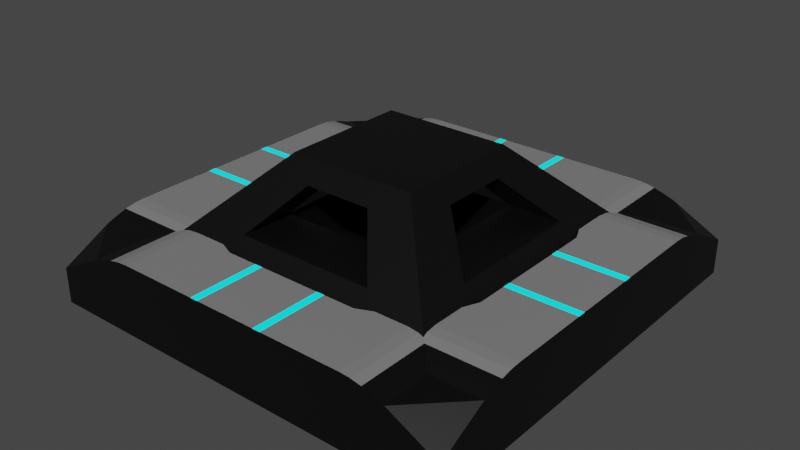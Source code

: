 # Source: playerSpawnNode2.blend  (saved by Blender 2.93.20; exported with 4.5.12 LTS)
import bpy
from mathutils import Matrix  # noqa: F401  (used for matrix-valued properties, if any)

bpy.ops.wm.read_factory_settings(use_empty=True)
scene = bpy.context.scene
scene.name = 'Scene'

# ---- collections
col_collection = bpy.data.collections.new('Collection'); scene.collection.children.link(col_collection)

# ---- materials (node trees are filled in below, after node groups)
mat_pathemissive = bpy.data.materials.new('pathEmissive')
mat_pathemissive.use_transparent_shadow = False
mat_pathemissive.diffuse_color = (0.0, 0.7827, 0.8, 1.0)
mat_pathemissive.roughness = 0.5
mat_black = bpy.data.materials.new('Black')
mat_black.use_transparent_shadow = False
mat_black.diffuse_color = (0.0, 0.0, 0.0, 1.0)
mat_black.roughness = 0.5
mat_pathside = bpy.data.materials.new('pathSide')
mat_pathside.use_transparent_shadow = False
mat_pathside.roughness = 0.5
mat_icbody = bpy.data.materials.new('ICBody')
mat_icbody.use_transparent_shadow = False
mat_copper = bpy.data.materials.new('Copper')
mat_copper.use_transparent_shadow = False

# ---- material node trees
mat_pathemissive.use_nodes = True; mat_pathemissive.node_tree.nodes.clear()
_N = mat_pathemissive.node_tree.nodes; _L = mat_pathemissive.node_tree.links
n0 = _N.new('ShaderNodeBsdfPrincipled'); n0.name = 'Principled BSDF'; n0.location = (10, 300)
n0.distribution = 'GGX'
n0.subsurface_method = 'BURLEY'
n0.inputs[0].default_value = (0.0, 0.6758, 0.7029, 1.0)
n0.inputs[3].default_value = 1.45
n0.inputs[27].default_value = (0.0, 0.7682, 0.7991, 1.0)
n0.inputs[28].default_value = 1.0
n1 = _N.new('ShaderNodeOutputMaterial'); n1.name = 'Material Output'; n1.location = (300, 300)
n2 = _N.new('ShaderNodeNormalMap'); n2.name = 'Normal Map'; n2.location = (-300, -300)
n2.label = 'Normal/Map'
n2.inputs[0].default_value = 0.0
_L.new(n0.outputs[0], n1.inputs[0])
_L.new(n2.outputs[0], n0.inputs[5])
n1.is_active_output = True
mat_black.use_nodes = True; mat_black.node_tree.nodes.clear()
_N = mat_black.node_tree.nodes; _L = mat_black.node_tree.links
n0 = _N.new('ShaderNodeBsdfPrincipled'); n0.name = 'Principled BSDF'; n0.location = (10, 300)
n0.distribution = 'GGX'
n0.subsurface_method = 'BURLEY'
n0.inputs[0].default_value = (0.0, 0.0, 0.0, 1.0)
n0.inputs[3].default_value = 1.45
n0.inputs[27].default_value = (0.0, 0.0, 0.0, 1.0)
n0.inputs[28].default_value = 1.0
n1 = _N.new('ShaderNodeOutputMaterial'); n1.name = 'Material Output'; n1.location = (300, 300)
n2 = _N.new('ShaderNodeNormalMap'); n2.name = 'Normal Map'; n2.location = (-300, -300)
n2.label = 'Normal/Map'
n2.inputs[0].default_value = 0.0
_L.new(n0.outputs[0], n1.inputs[0])
_L.new(n2.outputs[0], n0.inputs[5])
n1.is_active_output = True
mat_pathside.use_nodes = True; mat_pathside.node_tree.nodes.clear()
_N = mat_pathside.node_tree.nodes; _L = mat_pathside.node_tree.links
n0 = _N.new('ShaderNodeBsdfPrincipled'); n0.name = 'Principled BSDF'; n0.location = (10, 300)
n0.distribution = 'GGX'
n0.subsurface_method = 'BURLEY'
n0.inputs[0].default_value = (0.2016, 0.2016, 0.2016, 1.0)
n0.inputs[3].default_value = 1.45
n0.inputs[27].default_value = (0.0, 0.0, 0.0, 1.0)
n0.inputs[28].default_value = 1.0
n1 = _N.new('ShaderNodeOutputMaterial'); n1.name = 'Material Output'; n1.location = (300, 300)
n2 = _N.new('ShaderNodeNormalMap'); n2.name = 'Normal Map'; n2.location = (-300, -300)
n2.label = 'Normal/Map'
n2.inputs[0].default_value = 0.0
_L.new(n0.outputs[0], n1.inputs[0])
_L.new(n2.outputs[0], n0.inputs[5])
n1.is_active_output = True
mat_icbody.use_nodes = True; mat_icbody.node_tree.nodes.clear()
_N = mat_icbody.node_tree.nodes; _L = mat_icbody.node_tree.links
n0 = _N.new('ShaderNodeBsdfPrincipled'); n0.name = 'Principled BSDF'; n0.location = (10, 300)
n0.distribution = 'GGX'
n0.subsurface_method = 'BURLEY'
n0.inputs[0].default_value = (0.0, 0.0, 0.0, 1.0)
n0.inputs[3].default_value = 1.45
n0.inputs[27].default_value = (0.0, 0.0, 0.0, 1.0)
n0.inputs[28].default_value = 1.0
n1 = _N.new('ShaderNodeOutputMaterial'); n1.name = 'Material Output'; n1.location = (300, 300)
_L.new(n0.outputs[0], n1.inputs[0])
n1.is_active_output = True
mat_copper.use_nodes = True; mat_copper.node_tree.nodes.clear()
_N = mat_copper.node_tree.nodes; _L = mat_copper.node_tree.links
n0 = _N.new('ShaderNodeBsdfPrincipled'); n0.name = 'Principled BSDF'; n0.location = (10, 300)
n0.distribution = 'GGX'
n0.subsurface_method = 'BURLEY'
n0.inputs[0].default_value = (0.4793, 0.1714, 0.0331, 1.0)
n0.inputs[3].default_value = 1.45
n0.inputs[27].default_value = (0.0, 0.0, 0.0, 1.0)
n0.inputs[28].default_value = 1.0
n1 = _N.new('ShaderNodeOutputMaterial'); n1.name = 'Material Output'; n1.location = (300, 300)
_L.new(n0.outputs[0], n1.inputs[0])
n1.is_active_output = True

# ---- world
world_world = bpy.data.worlds.new('World'); scene.world = world_world
world_world.use_nodes = True; world_world.node_tree.nodes.clear()
_N = world_world.node_tree.nodes; _L = world_world.node_tree.links
n0 = _N.new('ShaderNodeOutputWorld'); n0.name = 'World Output'; n0.location = (300, 300)
n1 = _N.new('ShaderNodeBackground'); n1.name = 'Background'; n1.location = (10, 300)
n1.inputs[0].default_value = (0.05088, 0.05088, 0.05088, 1.0)
_L.new(n1.outputs[0], n0.inputs[0])
n0.is_active_output = True
world_world.color = (0.05088, 0.05088, 0.05088)
world_world.use_sun_shadow = False
world_world.sun_shadow_jitter_overblur = 0.0

# ---- meshes
me_plane = bpy.data.meshes.new('Plane')
me_plane.from_pydata([(3.0, -3.0, 0.0), (1.0, -3.0, 1.0), (3.0, -1.0, 1.0), (1.0, -2.0, 1.0), (2.0, -1.0, 1.0), (1.0, -2.0, 0.5), (1.0, -1.0, 0.5), (1.7, -1.7, 0.5), (2.0, -1.0, 0.5), (1.0, -3.0, 0.0), (2.0, -3.0, 0.0), (3.0, -2.0, 0.0), (3.0, -1.0, 0.0), (3.0, -3.0, 0.5), (2.3, -3.0, 0.862), (1.7, -3.0, 1.0), (2.0, -3.0, 0.7), (2.15, -3.0, 0.9148), (2.0, -3.0, 0.9596), (1.85, -3.0, 0.9895), (3.0, -1.7, 1.0), (3.0, -2.3, 0.862), (3.0, -2.0, 0.7), (3.0, -1.85, 0.9895), (3.0, -2.0, 0.9596), (3.0, -2.15, 0.9148), (2.3, -2.3, 0.862), (1.7, -1.7, 1.0), (2.15, -2.15, 0.9148), (2.0, -2.0, 0.9596), (1.85, -1.85, 0.9895), (-3.0, -3.0, 0.0), (-1.0, -3.0, 1.0), (-3.0, -1.0, 1.0), (-1.0, -2.0, 1.0), (-2.0, -1.0, 1.0), (-1.0, -2.0, 0.5), (-1.0, -1.0, 0.5), (-1.7, -1.7, 0.5), (-2.0, -1.0, 0.5), (-1.0, -3.0, 0.0), (-2.0, -3.0, 0.0), (-3.0, -2.0, 0.0), (-3.0, -1.0, 0.0), (-3.0, -3.0, 0.5), (-2.3, -3.0, 0.862), (-1.7, -3.0, 1.0), (-2.0, -3.0, 0.7), (-2.15, -3.0, 0.9148), (-2.0, -3.0, 0.9596), (-1.85, -3.0, 0.9895), (-3.0, -1.7, 1.0), (-3.0, -2.3, 0.862), (-3.0, -2.0, 0.7), (-3.0, -1.85, 0.9895), (-3.0, -2.0, 0.9596), (-3.0, -2.15, 0.9148), (-2.3, -2.3, 0.862), (-1.7, -1.7, 1.0), (-2.15, -2.15, 0.9148), (-2.0, -2.0, 0.9596), (-1.85, -1.85, 0.9895), (0.0, -3.0, 1.0), (0.0, -2.0, 1.0), (0.0, -2.0, 0.5), (0.0, -1.0, 0.5), (0.0, -3.0, 0.0), (3.0, 3.0, 0.0), (1.0, 3.0, 1.0), (3.0, 1.0, 1.0), (1.0, 2.0, 1.0), (2.0, 1.0, 1.0), (1.0, 2.0, 0.5), (1.0, 1.0, 0.5), (1.7, 1.7, 0.5), (2.0, 1.0, 0.5), (1.0, 3.0, 0.0), (2.0, 3.0, 0.0), (3.0, 2.0, 0.0), (3.0, 1.0, 0.0), (3.0, 3.0, 0.5), (2.3, 3.0, 0.862), (1.7, 3.0, 1.0), (2.0, 3.0, 0.7), (2.15, 3.0, 0.9148), (2.0, 3.0, 0.9596), (1.85, 3.0, 0.9895), (3.0, 1.7, 1.0), (3.0, 2.3, 0.862), (3.0, 2.0, 0.7), (3.0, 1.85, 0.9895), (3.0, 2.0, 0.9596), (3.0, 2.15, 0.9148), (2.3, 2.3, 0.862), (1.7, 1.7, 1.0), (2.15, 2.15, 0.9148), (2.0, 2.0, 0.9596), (1.85, 1.85, 0.9895), (3.0, 0.0, 1.0), (2.0, 0.0, 1.0), (1.0, 0.0, 0.5), (2.0, 0.0, 0.5), (3.0, 0.0, 0.0), (-3.0, 3.0, 0.0), (-1.0, 3.0, 1.0), (-3.0, 1.0, 1.0), (-1.0, 2.0, 1.0), (-2.0, 1.0, 1.0), (-1.0, 2.0, 0.5), (-1.0, 1.0, 0.5), (-1.7, 1.7, 0.5), (-2.0, 1.0, 0.5), (-1.0, 3.0, 0.0), (-2.0, 3.0, 0.0), (-3.0, 2.0, 0.0), (-3.0, 1.0, 0.0), (-3.0, 3.0, 0.5), (-2.3, 3.0, 0.862), (-1.7, 3.0, 1.0), (-2.0, 3.0, 0.7), (-2.15, 3.0, 0.9148), (-2.0, 3.0, 0.9596), (-1.85, 3.0, 0.9895), (-3.0, 1.7, 1.0), (-3.0, 2.3, 0.862), (-3.0, 2.0, 0.7), (-3.0, 1.85, 0.9895), (-3.0, 2.0, 0.9596), (-3.0, 2.15, 0.9148), (-2.3, 2.3, 0.862), (-1.7, 1.7, 1.0), (-2.15, 2.15, 0.9148), (-2.0, 2.0, 0.9596), (-1.85, 1.85, 0.9895), (0.0, 3.0, 1.0), (0.0, 2.0, 1.0), (0.0, 2.0, 0.5), (0.0, 1.0, 0.5), (0.0, 3.0, 0.0), (-3.0, 0.0, 1.0), (-2.0, 0.0, 1.0), (-1.0, 0.0, 0.5), (-2.0, 0.0, 0.5), (-3.0, 0.0, 0.0), (0.0, 0.0, 0.5), (0.3333, -3.0, 1.0), (0.6667, -3.0, 1.0), (3.0, -0.6667, 1.0), (3.0, -0.3333, 1.0), (0.0, -2.667, 1.0), (0.0, -2.333, 1.0), (1.0, -2.667, 1.0), (1.0, -2.333, 1.0), (2.0, -0.6667, 1.0), (2.0, -0.3333, 1.0), (0.6667, -2.0, 1.0), (0.3333, -2.0, 1.0), (2.667, -1.0, 1.0), (2.333, -1.0, 1.0), (2.667, 0.0, 1.0), (2.333, 0.0, 1.0), (-0.3333, -3.0, 1.0), (-0.6667, -3.0, 1.0), (-3.0, -0.6667, 1.0), (-3.0, -0.3333, 1.0), (-1.0, -2.667, 1.0), (-1.0, -2.333, 1.0), (-2.0, -0.6667, 1.0), (-2.0, -0.3333, 1.0), (-0.6667, -2.0, 1.0), (-0.3333, -2.0, 1.0), (-2.667, -1.0, 1.0), (-2.333, -1.0, 1.0), (-2.667, 0.0, 1.0), (-2.333, 0.0, 1.0), (0.3333, 3.0, 1.0), (0.6667, 3.0, 1.0), (3.0, 0.6667, 1.0), (3.0, 0.3333, 1.0), (0.0, 2.667, 1.0), (0.0, 2.333, 1.0), (1.0, 2.667, 1.0), (1.0, 2.333, 1.0), (2.0, 0.6667, 1.0), (2.0, 0.3333, 1.0), (0.6667, 2.0, 1.0), (0.3333, 2.0, 1.0), (2.667, 1.0, 1.0), (2.333, 1.0, 1.0), (-0.3333, 3.0, 1.0), (-0.6667, 3.0, 1.0), (-3.0, 0.6667, 1.0), (-3.0, 0.3333, 1.0), (-1.0, 2.667, 1.0), (-1.0, 2.333, 1.0), (-2.0, 0.6667, 1.0), (-2.0, 0.3333, 1.0), (-0.6667, 2.0, 1.0), (-0.3333, 2.0, 1.0), (-2.667, 1.0, 1.0), (-2.333, 1.0, 1.0), (-2.333, 0.6667, 1.0), (-2.333, 0.3333, 1.0), (-2.667, 0.6667, 1.0), (-2.667, 0.3333, 1.0), (-0.3333, 2.667, 1.0), (-0.3333, 2.333, 1.0), (-0.6667, 2.667, 1.0), (-0.6667, 2.333, 1.0), (2.333, 0.6667, 1.0), (2.667, 0.6667, 1.0), (2.333, 0.3333, 1.0), (2.667, 0.3333, 1.0), (0.3333, 2.667, 1.0), (0.6667, 2.667, 1.0), (0.3333, 2.333, 1.0), (0.6667, 2.333, 1.0), (-2.333, -0.6667, 1.0), (-2.667, -0.6667, 1.0), (-2.333, -0.3333, 1.0), (-2.667, -0.3333, 1.0), (-0.3333, -2.667, 1.0), (-0.6667, -2.667, 1.0), (-0.3333, -2.333, 1.0), (-0.6667, -2.333, 1.0), (2.333, -0.6667, 1.0), (2.333, -0.3333, 1.0), (2.667, -0.6667, 1.0), (2.667, -0.3333, 1.0), (0.3333, -2.667, 1.0), (0.3333, -2.333, 1.0), (0.6667, -2.667, 1.0), (0.6667, -2.333, 1.0), (0.4444, -3.0, 1.0), (0.5556, -3.0, 1.0), (3.0, -0.5556, 1.0), (3.0, -0.4444, 1.0), (2.0, -0.5556, 1.0), (2.0, -0.4444, 1.0), (0.5556, -2.0, 1.0), (0.4444, -2.0, 1.0), (-0.4444, -3.0, 1.0), (-0.5556, -3.0, 1.0), (-3.0, -0.5556, 1.0), (-3.0, -0.4444, 1.0), (-2.0, -0.5556, 1.0), (-2.0, -0.4444, 1.0), (-0.5556, -2.0, 1.0), (-0.4444, -2.0, 1.0), (0.4444, 3.0, 1.0), (0.5556, 3.0, 1.0), (3.0, 0.5556, 1.0), (3.0, 0.4444, 1.0), (2.0, 0.5556, 1.0), (2.0, 0.4444, 1.0), (0.5556, 2.0, 1.0), (0.4444, 2.0, 1.0), (-0.4444, 3.0, 1.0), (-0.5556, 3.0, 1.0), (-3.0, 0.5556, 1.0), (-3.0, 0.4444, 1.0), (-2.0, 0.5556, 1.0), (-2.0, 0.4444, 1.0), (-0.5556, 2.0, 1.0), (-0.4444, 2.0, 1.0), (-2.333, 0.5556, 1.0), (-2.333, 0.4444, 1.0), (-2.667, 0.5556, 1.0), (-2.667, 0.4444, 1.0), (-2.222, 0.6667, 1.0), (-2.111, 0.6667, 1.0), (-2.222, 0.3333, 1.0), (-2.111, 0.3333, 1.0), (-2.556, 0.6667, 1.0), (-2.444, 0.6667, 1.0), (-2.556, 0.3333, 1.0), (-2.444, 0.3333, 1.0), (-2.889, 0.6667, 1.0), (-2.778, 0.6667, 1.0), (-2.889, 0.3333, 1.0), (-2.778, 0.3333, 1.0), (-0.3333, 2.222, 1.0), (-0.3333, 2.111, 1.0), (-0.3333, 2.889, 1.0), (-0.3333, 2.778, 1.0), (-0.3333, 2.556, 1.0), (-0.3333, 2.444, 1.0), (-0.6667, 2.222, 1.0), (-0.6667, 2.111, 1.0), (-0.6667, 2.889, 1.0), (-0.6667, 2.778, 1.0), (-0.6667, 2.556, 1.0), (-0.6667, 2.444, 1.0), (-0.5556, 2.667, 1.0), (-0.4444, 2.667, 1.0), (-0.5556, 2.333, 1.0), (-0.4444, 2.333, 1.0), (2.778, 0.6667, 1.0), (2.889, 0.6667, 1.0), (2.111, 0.6667, 1.0), (2.222, 0.6667, 1.0), (2.444, 0.6667, 1.0), (2.556, 0.6667, 1.0), (2.778, 0.3333, 1.0), (2.889, 0.3333, 1.0), (2.111, 0.3333, 1.0), (2.222, 0.3333, 1.0), (2.444, 0.3333, 1.0), (2.556, 0.3333, 1.0), (2.333, 0.4444, 1.0), (2.333, 0.5556, 1.0), (2.667, 0.4444, 1.0), (2.667, 0.5556, 1.0), (0.4444, 2.667, 1.0), (0.5556, 2.667, 1.0), (0.4444, 2.333, 1.0), (0.5556, 2.333, 1.0), (0.3333, 2.778, 1.0), (0.3333, 2.889, 1.0), (0.6667, 2.778, 1.0), (0.6667, 2.889, 1.0), (0.3333, 2.444, 1.0), (0.3333, 2.556, 1.0), (0.6667, 2.444, 1.0), (0.6667, 2.556, 1.0), (0.3333, 2.111, 1.0), (0.3333, 2.222, 1.0), (0.6667, 2.111, 1.0), (0.6667, 2.222, 1.0), (-2.778, -0.6667, 1.0), (-2.889, -0.6667, 1.0), (-2.111, -0.6667, 1.0), (-2.222, -0.6667, 1.0), (-2.444, -0.6667, 1.0), (-2.556, -0.6667, 1.0), (-2.778, -0.3333, 1.0), (-2.889, -0.3333, 1.0), (-2.111, -0.3333, 1.0), (-2.222, -0.3333, 1.0), (-2.444, -0.3333, 1.0), (-2.556, -0.3333, 1.0), (-2.333, -0.4444, 1.0), (-2.333, -0.5556, 1.0), (-2.667, -0.4444, 1.0), (-2.667, -0.5556, 1.0), (-0.4444, -2.667, 1.0), (-0.5556, -2.667, 1.0), (-0.4444, -2.333, 1.0), (-0.5556, -2.333, 1.0), (-0.3333, -2.778, 1.0), (-0.3333, -2.889, 1.0), (-0.6667, -2.778, 1.0), (-0.6667, -2.889, 1.0), (-0.3333, -2.444, 1.0), (-0.3333, -2.556, 1.0), (-0.6667, -2.444, 1.0), (-0.6667, -2.556, 1.0), (-0.3333, -2.111, 1.0), (-0.3333, -2.222, 1.0), (-0.6667, -2.111, 1.0), (-0.6667, -2.222, 1.0), (2.333, -0.5556, 1.0), (2.333, -0.4444, 1.0), (2.667, -0.5556, 1.0), (2.667, -0.4444, 1.0), (2.222, -0.6667, 1.0), (2.111, -0.6667, 1.0), (2.222, -0.3333, 1.0), (2.111, -0.3333, 1.0), (2.556, -0.6667, 1.0), (2.444, -0.6667, 1.0), (2.556, -0.3333, 1.0), (2.444, -0.3333, 1.0), (2.889, -0.6667, 1.0), (2.778, -0.6667, 1.0), (2.889, -0.3333, 1.0), (2.778, -0.3333, 1.0), (0.3333, -2.222, 1.0), (0.3333, -2.111, 1.0), (0.3333, -2.889, 1.0), (0.3333, -2.778, 1.0), (0.3333, -2.556, 1.0), (0.3333, -2.444, 1.0), (0.6667, -2.222, 1.0), (0.6667, -2.111, 1.0), (0.6667, -2.889, 1.0), (0.6667, -2.778, 1.0), (0.6667, -2.556, 1.0), (0.6667, -2.444, 1.0), (0.5556, -2.667, 1.0), (0.4444, -2.667, 1.0), (0.5556, -2.333, 1.0), (0.4444, -2.333, 1.0), (0.4444, -2.556, 1.0), (0.4444, -2.444, 1.0), (0.5556, -2.556, 1.0), (0.5556, -2.444, 1.0), (0.4444, -2.889, 1.0), (0.4444, -2.778, 1.0), (0.5556, -2.889, 1.0), (0.5556, -2.778, 1.0), (0.4444, -2.222, 1.0), (0.4444, -2.111, 1.0), (0.5556, -2.222, 1.0), (0.5556, -2.111, 1.0), (2.778, -0.5556, 1.0), (2.778, -0.4444, 1.0), (2.889, -0.5556, 1.0), (2.889, -0.4444, 1.0), (2.444, -0.5556, 1.0), (2.444, -0.4444, 1.0), (2.556, -0.5556, 1.0), (2.556, -0.4444, 1.0), (2.111, -0.5556, 1.0), (2.111, -0.4444, 1.0), (2.222, -0.5556, 1.0), (2.222, -0.4444, 1.0), (-0.4444, -2.222, 1.0), (-0.5556, -2.222, 1.0), (-0.4444, -2.111, 1.0), (-0.5556, -2.111, 1.0), (-0.4444, -2.556, 1.0), (-0.5556, -2.556, 1.0), (-0.4444, -2.444, 1.0), (-0.5556, -2.444, 1.0), (-0.4444, -2.889, 1.0), (-0.5556, -2.889, 1.0), (-0.4444, -2.778, 1.0), (-0.5556, -2.778, 1.0), (-2.444, -0.5556, 1.0), (-2.556, -0.5556, 1.0), (-2.444, -0.4444, 1.0), (-2.556, -0.4444, 1.0), (-2.111, -0.5556, 1.0), (-2.222, -0.5556, 1.0), (-2.111, -0.4444, 1.0), (-2.222, -0.4444, 1.0), (-2.778, -0.5556, 1.0), (-2.889, -0.5556, 1.0), (-2.778, -0.4444, 1.0), (-2.889, -0.4444, 1.0), (0.4444, 2.222, 1.0), (0.5556, 2.222, 1.0), (0.4444, 2.111, 1.0), (0.5556, 2.111, 1.0), (0.4444, 2.556, 1.0), (0.5556, 2.556, 1.0), (0.4444, 2.444, 1.0), (0.5556, 2.444, 1.0), (0.4444, 2.889, 1.0), (0.5556, 2.889, 1.0), (0.4444, 2.778, 1.0), (0.5556, 2.778, 1.0), (2.444, 0.5556, 1.0), (2.556, 0.5556, 1.0), (2.444, 0.4444, 1.0), (2.556, 0.4444, 1.0), (2.111, 0.5556, 1.0), (2.222, 0.5556, 1.0), (2.111, 0.4444, 1.0), (2.222, 0.4444, 1.0), (2.778, 0.5556, 1.0), (2.889, 0.5556, 1.0), (2.778, 0.4444, 1.0), (2.889, 0.4444, 1.0), (-0.4444, 2.556, 1.0), (-0.4444, 2.444, 1.0), (-0.5556, 2.556, 1.0), (-0.5556, 2.444, 1.0), (-0.4444, 2.889, 1.0), (-0.4444, 2.778, 1.0), (-0.5556, 2.889, 1.0), (-0.5556, 2.778, 1.0), (-0.4444, 2.222, 1.0), (-0.4444, 2.111, 1.0), (-0.5556, 2.222, 1.0), (-0.5556, 2.111, 1.0), (-2.778, 0.5556, 1.0), (-2.778, 0.4444, 1.0), (-2.889, 0.5556, 1.0), (-2.889, 0.4444, 1.0), (-2.444, 0.5556, 1.0), (-2.444, 0.4444, 1.0), (-2.556, 0.5556, 1.0), (-2.556, 0.4444, 1.0), (-2.111, 0.5556, 1.0), (-2.111, 0.4444, 1.0), (-2.222, 0.5556, 1.0), (-2.222, 0.4444, 1.0)], [], [(3, 27, 7, 5), (63, 156, 240, 239, 155, 3, 5, 64), (232, 152, 3, 155, 384, 383), (2, 20, 22, 11, 12), (4, 153, 237, 238, 154, 99, 101, 8), (27, 4, 8, 7), (228, 376, 375, 148, 98, 159), (64, 5, 6, 65), (65, 6, 100, 144), (5, 7, 8, 6), (6, 8, 101, 100), (16, 15, 1, 9, 10), (13, 0, 11, 22, 21), (14, 13, 21, 26), (98, 148, 236, 235, 147, 2, 12, 102), (1, 146, 234, 233, 145, 62, 66, 9), (1, 15, 27, 3, 152, 151), (27, 20, 2, 157, 158, 4), (14, 17, 16), (17, 18, 16), (18, 19, 16), (19, 15, 16), (20, 23, 22), (23, 24, 22), (24, 25, 22), (25, 21, 22), (14, 26, 28, 17), (17, 28, 29, 18), (18, 29, 30, 19), (19, 30, 27, 15), (20, 27, 30, 23), (23, 30, 29, 24), (24, 29, 28, 25), (25, 28, 26, 21), (13, 14, 16, 10, 0), (34, 36, 38, 58), (63, 64, 36, 34, 169, 247, 248, 170), (224, 360, 359, 169, 34, 166), (33, 43, 42, 53, 51), (35, 39, 142, 140, 168, 246, 245, 167), (58, 38, 39, 35), (220, 173, 139, 164, 336, 335), (64, 65, 37, 36), (65, 144, 141, 37), (36, 37, 39, 38), (37, 141, 142, 39), (47, 41, 40, 32, 46), (44, 52, 53, 42, 31), (45, 57, 52, 44), (139, 143, 43, 33, 163, 243, 244, 164), (32, 40, 66, 62, 161, 241, 242, 162), (32, 165, 166, 34, 58, 46), (58, 35, 172, 171, 33, 51), (45, 47, 48), (48, 47, 49), (49, 47, 50), (50, 47, 46), (51, 53, 54), (54, 53, 55), (55, 53, 56), (56, 53, 52), (45, 48, 59, 57), (48, 49, 60, 59), (49, 50, 61, 60), (50, 46, 58, 61), (51, 54, 61, 58), (54, 55, 60, 61), (55, 56, 59, 60), (56, 52, 57, 59), (44, 31, 41, 47, 45), (70, 72, 74, 94), (135, 136, 72, 70, 185, 255, 256, 186), (216, 328, 327, 185, 70, 182), (69, 79, 78, 89, 87), (71, 75, 101, 99, 184, 254, 253, 183), (94, 74, 75, 71), (212, 159, 98, 178, 304, 303), (136, 137, 73, 72), (137, 144, 100, 73), (72, 73, 75, 74), (73, 100, 101, 75), (83, 77, 76, 68, 82), (80, 88, 89, 78, 67), (81, 93, 88, 80), (98, 102, 79, 69, 177, 251, 252, 178), (68, 76, 138, 134, 175, 249, 250, 176), (68, 181, 182, 70, 94, 82), (94, 71, 188, 187, 69, 87), (81, 83, 84), (84, 83, 85), (85, 83, 86), (86, 83, 82), (87, 89, 90), (90, 89, 91), (91, 89, 92), (92, 89, 88), (81, 84, 95, 93), (84, 85, 96, 95), (85, 86, 97, 96), (86, 82, 94, 97), (87, 90, 97, 94), (90, 91, 96, 97), (91, 92, 95, 96), (92, 88, 93, 95), (80, 67, 77, 83, 81), (106, 130, 110, 108), (135, 198, 264, 263, 197, 106, 108, 136), (208, 194, 106, 197, 288, 287), (105, 123, 125, 114, 115), (107, 195, 261, 262, 196, 140, 142, 111), (130, 107, 111, 110), (204, 280, 279, 192, 139, 173), (136, 108, 109, 137), (137, 109, 141, 144), (108, 110, 111, 109), (109, 111, 142, 141), (119, 118, 104, 112, 113), (116, 103, 114, 125, 124), (117, 116, 124, 129), (139, 192, 260, 259, 191, 105, 115, 143), (104, 190, 258, 257, 189, 134, 138, 112), (104, 118, 130, 106, 194, 193), (130, 123, 105, 199, 200, 107), (117, 120, 119), (120, 121, 119), (121, 122, 119), (122, 118, 119), (123, 126, 125), (126, 127, 125), (127, 128, 125), (128, 124, 125), (117, 129, 131, 120), (120, 131, 132, 121), (121, 132, 133, 122), (122, 133, 130, 118), (123, 130, 133, 126), (126, 133, 132, 127), (127, 132, 131, 128), (128, 131, 129, 124), (116, 117, 119, 113, 103), (196, 272, 271, 202, 174, 140), (202, 276, 275, 204, 173, 174), (107, 200, 201, 269, 270, 195), (488, 266, 202, 271), (200, 199, 203, 273, 274, 201), (484, 268, 204, 275), (199, 105, 191, 277, 278, 203), (480, 260, 192, 279), (180, 206, 281, 282, 198, 135), (476, 288, 197, 263), (134, 189, 283, 284, 205, 179), (179, 205, 285, 286, 206, 180), (472, 290, 207, 293), (468, 292, 208, 295), (190, 104, 193, 207, 290, 289), (207, 193, 194, 208, 292, 291), (187, 210, 297, 298, 177, 69), (464, 304, 178, 252), (71, 183, 299, 300, 209, 188), (188, 209, 301, 302, 210, 187), (460, 306, 211, 309), (456, 308, 212, 311), (184, 99, 160, 211, 306, 305), (211, 160, 159, 212, 308, 307), (176, 320, 319, 214, 181, 68), (214, 324, 323, 216, 182, 181), (134, 179, 213, 317, 318, 175), (452, 314, 214, 319), (179, 180, 215, 321, 322, 213), (448, 316, 216, 323), (180, 135, 186, 325, 326, 215), (444, 255, 185, 327), (171, 218, 329, 330, 163, 33), (440, 336, 164, 244), (35, 167, 331, 332, 217, 172), (172, 217, 333, 334, 218, 171), (436, 338, 219, 341), (432, 340, 220, 343), (168, 140, 174, 219, 338, 337), (219, 174, 173, 220, 340, 339), (162, 352, 351, 222, 165, 32), (222, 356, 355, 224, 166, 165), (62, 149, 221, 349, 350, 161), (428, 346, 222, 351), (149, 150, 223, 353, 354, 221), (424, 348, 224, 355), (150, 63, 170, 357, 358, 223), (420, 247, 169, 359), (154, 368, 367, 226, 160, 99), (226, 372, 371, 228, 159, 160), (4, 158, 225, 365, 366, 153), (416, 362, 226, 367), (158, 157, 227, 369, 370, 225), (412, 364, 228, 371), (157, 2, 147, 373, 374, 227), (408, 236, 148, 375), (150, 230, 377, 378, 156, 63), (404, 384, 155, 239), (62, 145, 379, 380, 229, 149), (149, 229, 381, 382, 230, 150), (400, 386, 231, 389), (396, 388, 232, 391), (146, 1, 151, 231, 386, 385), (231, 151, 152, 232, 388, 387), (382, 394, 392, 230), (394, 396, 391, 392), (229, 390, 393, 381), (381, 393, 394, 382), (390, 389, 395, 393), (393, 395, 396, 394), (389, 231, 387, 395), (395, 387, 388, 396), (380, 398, 390, 229), (398, 400, 389, 390), (145, 233, 397, 379), (379, 397, 398, 380), (233, 234, 399, 397), (397, 399, 400, 398), (234, 146, 385, 399), (399, 385, 386, 400), (378, 402, 240, 156), (402, 404, 239, 240), (230, 392, 401, 377), (377, 401, 402, 378), (392, 391, 403, 401), (401, 403, 404, 402), (391, 232, 383, 403), (403, 383, 384, 404), (364, 406, 376, 228), (406, 408, 375, 376), (227, 374, 405, 363), (363, 405, 406, 364), (374, 373, 407, 405), (405, 407, 408, 406), (373, 147, 235, 407), (407, 235, 236, 408), (362, 410, 372, 226), (410, 412, 371, 372), (225, 370, 409, 361), (361, 409, 410, 362), (370, 369, 411, 409), (409, 411, 412, 410), (369, 227, 363, 411), (411, 363, 364, 412), (238, 414, 368, 154), (414, 416, 367, 368), (153, 366, 413, 237), (237, 413, 414, 238), (366, 365, 415, 413), (413, 415, 416, 414), (365, 225, 361, 415), (415, 361, 362, 416), (348, 418, 360, 224), (418, 420, 359, 360), (223, 358, 417, 347), (347, 417, 418, 348), (358, 357, 419, 417), (417, 419, 420, 418), (357, 170, 248, 419), (419, 248, 247, 420), (346, 422, 356, 222), (422, 424, 355, 356), (221, 354, 421, 345), (345, 421, 422, 346), (354, 353, 423, 421), (421, 423, 424, 422), (353, 223, 347, 423), (423, 347, 348, 424), (242, 426, 352, 162), (426, 428, 351, 352), (161, 350, 425, 241), (241, 425, 426, 242), (350, 349, 427, 425), (425, 427, 428, 426), (349, 221, 345, 427), (427, 345, 346, 428), (334, 430, 344, 218), (430, 432, 343, 344), (217, 342, 429, 333), (333, 429, 430, 334), (342, 341, 431, 429), (429, 431, 432, 430), (341, 219, 339, 431), (431, 339, 340, 432), (332, 434, 342, 217), (434, 436, 341, 342), (167, 245, 433, 331), (331, 433, 434, 332), (245, 246, 435, 433), (433, 435, 436, 434), (246, 168, 337, 435), (435, 337, 338, 436), (330, 438, 243, 163), (438, 440, 244, 243), (218, 344, 437, 329), (329, 437, 438, 330), (344, 343, 439, 437), (437, 439, 440, 438), (343, 220, 335, 439), (439, 335, 336, 440), (316, 442, 328, 216), (442, 444, 327, 328), (215, 326, 441, 315), (315, 441, 442, 316), (326, 325, 443, 441), (441, 443, 444, 442), (325, 186, 256, 443), (443, 256, 255, 444), (314, 446, 324, 214), (446, 448, 323, 324), (213, 322, 445, 313), (313, 445, 446, 314), (322, 321, 447, 445), (445, 447, 448, 446), (321, 215, 315, 447), (447, 315, 316, 448), (250, 450, 320, 176), (450, 452, 319, 320), (175, 318, 449, 249), (249, 449, 450, 250), (318, 317, 451, 449), (449, 451, 452, 450), (317, 213, 313, 451), (451, 313, 314, 452), (302, 454, 312, 210), (454, 456, 311, 312), (209, 310, 453, 301), (301, 453, 454, 302), (310, 309, 455, 453), (453, 455, 456, 454), (309, 211, 307, 455), (455, 307, 308, 456), (300, 458, 310, 209), (458, 460, 309, 310), (183, 253, 457, 299), (299, 457, 458, 300), (253, 254, 459, 457), (457, 459, 460, 458), (254, 184, 305, 459), (459, 305, 306, 460), (298, 462, 251, 177), (462, 464, 252, 251), (210, 312, 461, 297), (297, 461, 462, 298), (312, 311, 463, 461), (461, 463, 464, 462), (311, 212, 303, 463), (463, 303, 304, 464), (286, 466, 296, 206), (466, 468, 295, 296), (205, 294, 465, 285), (285, 465, 466, 286), (294, 293, 467, 465), (465, 467, 468, 466), (293, 207, 291, 467), (467, 291, 292, 468), (284, 470, 294, 205), (470, 472, 293, 294), (189, 257, 469, 283), (283, 469, 470, 284), (257, 258, 471, 469), (469, 471, 472, 470), (258, 190, 289, 471), (471, 289, 290, 472), (282, 474, 264, 198), (474, 476, 263, 264), (206, 296, 473, 281), (281, 473, 474, 282), (296, 295, 475, 473), (473, 475, 476, 474), (295, 208, 287, 475), (475, 287, 288, 476), (268, 478, 280, 204), (478, 480, 279, 280), (203, 278, 477, 267), (267, 477, 478, 268), (278, 277, 479, 477), (477, 479, 480, 478), (277, 191, 259, 479), (479, 259, 260, 480), (266, 482, 276, 202), (482, 484, 275, 276), (201, 274, 481, 265), (265, 481, 482, 266), (274, 273, 483, 481), (481, 483, 484, 482), (273, 203, 267, 483), (483, 267, 268, 484), (262, 486, 272, 196), (486, 488, 271, 272), (195, 270, 485, 261), (261, 485, 486, 262), (270, 269, 487, 485), (485, 487, 488, 486), (269, 201, 265, 487), (487, 265, 266, 488)])
me_plane.polygons.foreach_set('material_index', [1, 1, 2, 1, 1, 1, 2, 1, 1, 1, 1, 1, 1, 1, 1, 1, 2, 2, 1, 1, 1, 1, 1, 1, 1, 1, 1, 1, 2, 2, 2, 2, 1, 1, 1, 1, 1, 2, 1, 1, 1, 2, 1, 1, 1, 1, 1, 1, 1, 1, 1, 2, 2, 1, 1, 1, 1, 1, 1, 1, 1, 1, 1, 2, 2, 2, 2, 1, 1, 1, 1, 1, 2, 1, 1, 1, 2, 1, 1, 1, 1, 1, 1, 1, 1, 1, 2, 2, 1, 1, 1, 1, 1, 1, 1, 1, 1, 1, 2, 2, 2, 2, 1, 1, 1, 1, 1, 2, 1, 1, 1, 2, 1, 1, 1, 1, 1, 1, 1, 1, 1, 2, 2, 1, 1, 1, 1, 1, 1, 1, 1, 1, 1, 2, 2, 2, 2, 1, 1, 1, 2, 2, 2, 2, 2, 2, 2, 2, 2, 2, 2, 2, 2, 2, 2, 2, 2, 2, 2, 2, 2, 2, 2, 2, 2, 2, 2, 2, 2, 2, 2, 2, 2, 2, 2, 2, 2, 2, 2, 2, 2, 2, 2, 2, 2, 2, 2, 2, 2, 2, 2, 2, 2, 2, 2, 2, 2, 2, 2, 2, 2, 2, 2, 2, 2, 0, 2, 2, 0, 0, 2, 2, 2, 0, 2, 2, 0, 0, 2, 2, 2, 0, 2, 2, 0, 0, 2, 2, 2, 2, 2, 0, 2, 0, 2, 0, 2, 2, 2, 0, 2, 0, 2, 0, 2, 2, 2, 0, 2, 0, 2, 0, 2, 2, 2, 0, 2, 0, 2, 0, 2, 2, 2, 0, 2, 0, 2, 0, 2, 2, 2, 0, 2, 0, 2, 0, 2, 0, 2, 2, 0, 0, 2, 2, 2, 0, 2, 2, 0, 0, 2, 2, 2, 0, 2, 2, 0, 0, 2, 2, 2, 2, 2, 0, 2, 0, 2, 0, 2, 2, 2, 0, 2, 0, 2, 0, 2, 2, 2, 0, 2, 0, 2, 0, 2, 0, 2, 2, 0, 0, 2, 2, 2, 0, 2, 2, 0, 0, 2, 2, 2, 0, 2, 2, 0, 0, 2, 2, 2, 0, 2, 2, 0, 0, 2, 2, 2, 0, 2, 2, 0, 0, 2, 2, 2, 0, 2, 2, 0, 0, 2, 2, 2, 2, 2, 0, 2, 0, 2, 0, 2, 2, 2, 0, 2, 0, 2, 0, 2, 2, 2, 0, 2, 0, 2, 0])
_uv = me_plane.uv_layers.new(name='UVMap')
_uv.uv.foreach_set('vector', [0.5577, 0.1323, 0.5753, 0.0613, 0.6225, 0.07432, 0.6015, 0.1396, 0.5525, 0.2276, 0.5525, 0.1957, 0.5526, 0.1852, 0.5527, 0.1748, 0.5538, 0.1642, 0.5577, 0.1323, 0.6015, 0.1396, 0.5988, 0.2269, 0.4844, 0.3356, 0.4844, 0.3653, 0.4547, 0.3654, 0.4546, 0.3357, 0.4645, 0.3357, 0.4745, 0.3356, 0.9103, 0.8051, 0.9103, 0.8675, 0.8835, 0.8942, 0.8211, 0.8942, 0.8211, 0.8051, 0.6772, 0.01009, 0.7088, 0.004686, 0.7193, 0.003119, 0.7299, 0.001636, 0.7404, 0.00122, 0.7726, 0.0001873, 0.7734, 0.04685, 0.6867, 0.05309, 0.6095, 0.02989, 0.6772, 0.01009, 0.6867, 0.05309, 0.6225, 0.07432, 0.3056, 0.5141, 0.3056, 0.524, 0.3056, 0.5339, 0.3056, 0.5438, 0.2759, 0.5438, 0.2759, 0.5141, 0.5988, 0.2269, 0.6015, 0.1396, 0.6866, 0.1374, 0.6879, 0.2255, 0.6879, 0.2255, 0.6866, 0.1374, 0.7748, 0.136, 0.7762, 0.2241, 0.6015, 0.1396, 0.6225, 0.07432, 0.6867, 0.05309, 0.6866, 0.1374, 0.6866, 0.1374, 0.6867, 0.05309, 0.7734, 0.04685, 0.7748, 0.136, 0.5793, 0.8942, 0.5525, 0.8675, 0.5525, 0.8051, 0.6417, 0.8051, 0.6417, 0.8942, 0.8657, 0.9834, 0.8211, 0.9834, 0.8211, 0.8942, 0.8835, 0.8942, 0.898, 0.9209, 0.5447, 0.4823, 0.5522, 0.5523, 0.4822, 0.5448, 0.4827, 0.4828, 0.9103, 0.7159, 0.9103, 0.7456, 0.9103, 0.7555, 0.9103, 0.7654, 0.9103, 0.7753, 0.9103, 0.8051, 0.8211, 0.8051, 0.8211, 0.7159, 0.5525, 0.8051, 0.5525, 0.7753, 0.5525, 0.7654, 0.5525, 0.7555, 0.5525, 0.7456, 0.5525, 0.7159, 0.6417, 0.7159, 0.6417, 0.8051, 0.5438, 0.3651, 0.5441, 0.4273, 0.4281, 0.4282, 0.4547, 0.3654, 0.4844, 0.3653, 0.5141, 0.3652, 0.4281, 0.4282, 0.4271, 0.5443, 0.3649, 0.544, 0.365, 0.5143, 0.3651, 0.4846, 0.3652, 0.4548, 0.5648, 0.9209, 0.5601, 0.9076, 0.5793, 0.8942, 0.5601, 0.9076, 0.5561, 0.8942, 0.5793, 0.8942, 0.5561, 0.8942, 0.5535, 0.8808, 0.5793, 0.8942, 0.5535, 0.8808, 0.5525, 0.8675, 0.5793, 0.8942, 0.9103, 0.8675, 0.9093, 0.8808, 0.8835, 0.8942, 0.9093, 0.8808, 0.9067, 0.8942, 0.8835, 0.8942, 0.9067, 0.8942, 0.9027, 0.9076, 0.8835, 0.8942, 0.9027, 0.9076, 0.898, 0.9209, 0.8835, 0.8942, 0.5447, 0.4823, 0.4827, 0.4828, 0.4688, 0.469, 0.5445, 0.4681, 0.5445, 0.4681, 0.4688, 0.469, 0.455, 0.4551, 0.5444, 0.4542, 0.5444, 0.4542, 0.455, 0.4551, 0.4414, 0.4415, 0.5442, 0.4406, 0.5442, 0.4406, 0.4414, 0.4415, 0.4281, 0.4282, 0.5441, 0.4273, 0.4271, 0.5443, 0.4281, 0.4282, 0.4414, 0.4415, 0.4405, 0.5444, 0.4405, 0.5444, 0.4414, 0.4415, 0.455, 0.4551, 0.454, 0.5445, 0.454, 0.5445, 0.455, 0.4551, 0.4688, 0.469, 0.4679, 0.5447, 0.4679, 0.5447, 0.4688, 0.469, 0.4827, 0.4828, 0.4822, 0.5448, 0.5971, 0.9834, 0.5648, 0.9209, 0.5793, 0.8942, 0.6417, 0.8942, 0.6417, 0.9834, 0.5607, 0.3228, 0.6042, 0.3141, 0.6273, 0.3787, 0.5805, 0.3932, 0.5525, 0.2276, 0.5988, 0.2269, 0.6042, 0.3141, 0.5607, 0.3228, 0.5558, 0.291, 0.5544, 0.2804, 0.5539, 0.27, 0.5535, 0.2596, 0.4844, 0.2168, 0.4745, 0.2168, 0.4645, 0.2168, 0.4546, 0.2167, 0.4547, 0.187, 0.4845, 0.1871, 0.8207, 0.6267, 0.7316, 0.6267, 0.7316, 0.5376, 0.794, 0.5376, 0.8207, 0.5643, 0.684, 0.4412, 0.6922, 0.3979, 0.779, 0.4014, 0.7797, 0.4481, 0.7474, 0.4481, 0.7369, 0.448, 0.7263, 0.4468, 0.7158, 0.4456, 0.6157, 0.4235, 0.6273, 0.3787, 0.6922, 0.3979, 0.684, 0.4412, 0.3057, 0.03827, 0.2761, 0.0383, 0.2761, 0.008645, 0.3057, 0.008617, 0.3057, 0.0185, 0.3057, 0.02839, 0.5988, 0.2269, 0.6879, 0.2255, 0.6894, 0.3136, 0.6042, 0.3141, 0.6879, 0.2255, 0.7762, 0.2241, 0.7776, 0.3123, 0.6894, 0.3136, 0.6042, 0.3141, 0.6894, 0.3136, 0.6922, 0.3979, 0.6273, 0.3787, 0.6894, 0.3136, 0.7776, 0.3123, 0.779, 0.4014, 0.6922, 0.3979, 0.5793, 0.5376, 0.6417, 0.5376, 0.6417, 0.6267, 0.5525, 0.6267, 0.5525, 0.5643, 0.7762, 0.4484, 0.8084, 0.5109, 0.794, 0.5376, 0.7316, 0.5376, 0.7316, 0.4484, 0.5447, 0.07012, 0.4827, 0.06959, 0.4822, 0.007639, 0.5522, 0.0001873, 0.8207, 0.7159, 0.7316, 0.7159, 0.7316, 0.6267, 0.8207, 0.6267, 0.8207, 0.6565, 0.8207, 0.6664, 0.8207, 0.6763, 0.8207, 0.6862, 0.5525, 0.6267, 0.6417, 0.6267, 0.6417, 0.7159, 0.5525, 0.7159, 0.5525, 0.6862, 0.5525, 0.6763, 0.5525, 0.6664, 0.5525, 0.6565, 0.5438, 0.1873, 0.5141, 0.1872, 0.4845, 0.1871, 0.4547, 0.187, 0.4281, 0.1242, 0.5441, 0.1252, 0.4281, 0.1242, 0.3653, 0.09762, 0.3652, 0.06784, 0.3651, 0.03814, 0.365, 0.008498, 0.4272, 0.008195, 0.5648, 0.5109, 0.5793, 0.5376, 0.5601, 0.5242, 0.5601, 0.5242, 0.5793, 0.5376, 0.5561, 0.5376, 0.5561, 0.5376, 0.5793, 0.5376, 0.5535, 0.551, 0.5535, 0.551, 0.5793, 0.5376, 0.5525, 0.5643, 0.8207, 0.5643, 0.794, 0.5376, 0.8198, 0.551, 0.8198, 0.551, 0.794, 0.5376, 0.8171, 0.5376, 0.8171, 0.5376, 0.794, 0.5376, 0.8131, 0.5242, 0.8131, 0.5242, 0.794, 0.5376, 0.8084, 0.5109, 0.5447, 0.07012, 0.5445, 0.08437, 0.4689, 0.08346, 0.4827, 0.06959, 0.5445, 0.08437, 0.5444, 0.09825, 0.4551, 0.09727, 0.4689, 0.08346, 0.5444, 0.09825, 0.5442, 0.1118, 0.4415, 0.1109, 0.4551, 0.09727, 0.5442, 0.1118, 0.5441, 0.1252, 0.4281, 0.1242, 0.4415, 0.1109, 0.4272, 0.008195, 0.4405, 0.008078, 0.4415, 0.1109, 0.4281, 0.1242, 0.4405, 0.008078, 0.4541, 0.00794, 0.4551, 0.09727, 0.4415, 0.1109, 0.4541, 0.00794, 0.468, 0.00778, 0.4689, 0.08346, 0.4551, 0.09727, 0.468, 0.00778, 0.4822, 0.007639, 0.4827, 0.06959, 0.4689, 0.08346, 0.5971, 0.4484, 0.6417, 0.4484, 0.6417, 0.5376, 0.5793, 0.5376, 0.5648, 0.5109, 0.9916, 0.1255, 0.9481, 0.1342, 0.925, 0.06956, 0.9718, 0.05506, 0.9998, 0.2206, 0.9535, 0.2213, 0.9481, 0.1342, 0.9916, 0.1255, 0.9966, 0.1572, 0.998, 0.1678, 0.9984, 0.1782, 0.9988, 0.1886, 0.06792, 0.3355, 0.07782, 0.3355, 0.08773, 0.3355, 0.09765, 0.3356, 0.09757, 0.3653, 0.06783, 0.3652, 0.9103, 0.6267, 0.8211, 0.6267, 0.8211, 0.5376, 0.8835, 0.5376, 0.9103, 0.5643, 0.8684, 0.00708, 0.8602, 0.05036, 0.7734, 0.04685, 0.7726, 0.0001873, 0.8049, 0.0002043, 0.8155, 0.0002896, 0.826, 0.00144, 0.8366, 0.002677, 0.9366, 0.02475, 0.925, 0.06956, 0.8602, 0.05036, 0.8684, 0.00708, 0.2463, 0.5141, 0.2759, 0.5141, 0.2759, 0.5438, 0.2463, 0.5437, 0.2463, 0.5338, 0.2463, 0.524, 0.9535, 0.2213, 0.8644, 0.2227, 0.8629, 0.1346, 0.9481, 0.1342, 0.8644, 0.2227, 0.7762, 0.2241, 0.7748, 0.136, 0.8629, 0.1346, 0.9481, 0.1342, 0.8629, 0.1346, 0.8602, 0.05036, 0.925, 0.06956, 0.8629, 0.1346, 0.7748, 0.136, 0.7734, 0.04685, 0.8602, 0.05036, 0.6688, 0.5376, 0.7312, 0.5376, 0.7312, 0.6267, 0.6421, 0.6267, 0.6421, 0.5643, 0.8657, 0.4484, 0.898, 0.5109, 0.8835, 0.5376, 0.8211, 0.5376, 0.8211, 0.4484, 0.007691, 0.482, 0.06957, 0.4826, 0.07003, 0.5444, 0.0001873, 0.5518, 0.9103, 0.7159, 0.8211, 0.7159, 0.8211, 0.6267, 0.9103, 0.6267, 0.9103, 0.6565, 0.9103, 0.6664, 0.9103, 0.6763, 0.9103, 0.6862, 0.6421, 0.6267, 0.7312, 0.6267, 0.7312, 0.7159, 0.6421, 0.7159, 0.6421, 0.6862, 0.6421, 0.6763, 0.6421, 0.6664, 0.6421, 0.6565, 0.008578, 0.365, 0.03818, 0.3651, 0.06783, 0.3652, 0.09757, 0.3653, 0.1242, 0.428, 0.008272, 0.427, 0.1242, 0.428, 0.1869, 0.4547, 0.1869, 0.4845, 0.187, 0.5141, 0.1871, 0.5437, 0.125, 0.5439, 0.6544, 0.5109, 0.6688, 0.5376, 0.6496, 0.5242, 0.6496, 0.5242, 0.6688, 0.5376, 0.6457, 0.5376, 0.6457, 0.5376, 0.6688, 0.5376, 0.643, 0.551, 0.643, 0.551, 0.6688, 0.5376, 0.6421, 0.5643, 0.9103, 0.5643, 0.8835, 0.5376, 0.9093, 0.551, 0.9093, 0.551, 0.8835, 0.5376, 0.9067, 0.5376, 0.9067, 0.5376, 0.8835, 0.5376, 0.9027, 0.5242, 0.9027, 0.5242, 0.8835, 0.5376, 0.898, 0.5109, 0.007691, 0.482, 0.007841, 0.4678, 0.08344, 0.4687, 0.06957, 0.4826, 0.007841, 0.4678, 0.008007, 0.4539, 0.09726, 0.4549, 0.08344, 0.4687, 0.008007, 0.4539, 0.00815, 0.4404, 0.1109, 0.4413, 0.09726, 0.4549, 0.00815, 0.4404, 0.008272, 0.427, 0.1242, 0.428, 0.1109, 0.4413, 0.125, 0.5439, 0.1117, 0.544, 0.1109, 0.4413, 0.1242, 0.428, 0.1117, 0.544, 0.09812, 0.5442, 0.09726, 0.4549, 0.1109, 0.4413, 0.09812, 0.5442, 0.08426, 0.5443, 0.08344, 0.4687, 0.09726, 0.4549, 0.08426, 0.5443, 0.07003, 0.5444, 0.06957, 0.4826, 0.08344, 0.4687, 0.6866, 0.4484, 0.7312, 0.4484, 0.7312, 0.5376, 0.6688, 0.5376, 0.6544, 0.5109, 0.9946, 0.316, 0.977, 0.387, 0.9298, 0.3739, 0.9508, 0.3086, 0.9998, 0.2206, 0.9998, 0.2526, 0.9997, 0.263, 0.9997, 0.2734, 0.9986, 0.284, 0.9946, 0.316, 0.9508, 0.3086, 0.9535, 0.2213, 0.0679, 0.2168, 0.06782, 0.1871, 0.09755, 0.187, 0.09761, 0.2167, 0.0877, 0.2167, 0.0778, 0.2168, 0.8207, 0.8051, 0.8207, 0.8675, 0.794, 0.8942, 0.7316, 0.8942, 0.7316, 0.8051, 0.8752, 0.4382, 0.8435, 0.4436, 0.833, 0.4451, 0.8225, 0.4466, 0.812, 0.447, 0.7797, 0.4481, 0.779, 0.4014, 0.8656, 0.3952, 0.9428, 0.4184, 0.8752, 0.4382, 0.8656, 0.3952, 0.9298, 0.3739, 0.2464, 0.03829, 0.2464, 0.02841, 0.2464, 0.01853, 0.2464, 0.008649, 0.2761, 0.008645, 0.2761, 0.0383, 0.9535, 0.2213, 0.9508, 0.3086, 0.8657, 0.3108, 0.8644, 0.2227, 0.8644, 0.2227, 0.8657, 0.3108, 0.7776, 0.3123, 0.7762, 0.2241, 0.9508, 0.3086, 0.9298, 0.3739, 0.8656, 0.3952, 0.8657, 0.3108, 0.8657, 0.3108, 0.8656, 0.3952, 0.779, 0.4014, 0.7776, 0.3123, 0.6688, 0.8942, 0.6421, 0.8675, 0.6421, 0.8051, 0.7312, 0.8051, 0.7312, 0.8942, 0.7762, 0.9834, 0.7316, 0.9834, 0.7316, 0.8942, 0.794, 0.8942, 0.8084, 0.9209, 0.007715, 0.07023, 0.0002445, 0.0003683, 0.07011, 0.007807, 0.06962, 0.06971, 0.8207, 0.7159, 0.8207, 0.7456, 0.8207, 0.7555, 0.8207, 0.7654, 0.8207, 0.7753, 0.8207, 0.8051, 0.7316, 0.8051, 0.7316, 0.7159, 0.6421, 0.8051, 0.6421, 0.7753, 0.6421, 0.7654, 0.6421, 0.7555, 0.6421, 0.7456, 0.6421, 0.7159, 0.7312, 0.7159, 0.7312, 0.8051, 0.008557, 0.1873, 0.008265, 0.1252, 0.1243, 0.1244, 0.09755, 0.187, 0.06782, 0.1871, 0.03816, 0.1872, 0.1243, 0.1244, 0.1251, 0.008332, 0.1872, 0.008591, 0.1871, 0.0382, 0.187, 0.06786, 0.1869, 0.0976, 0.6544, 0.9209, 0.6496, 0.9076, 0.6688, 0.8942, 0.6496, 0.9076, 0.6457, 0.8942, 0.6688, 0.8942, 0.6457, 0.8942, 0.643, 0.8808, 0.6688, 0.8942, 0.643, 0.8808, 0.6421, 0.8675, 0.6688, 0.8942, 0.8207, 0.8675, 0.8198, 0.8808, 0.794, 0.8942, 0.8198, 0.8808, 0.8171, 0.8942, 0.794, 0.8942, 0.8171, 0.8942, 0.8131, 0.9076, 0.794, 0.8942, 0.8131, 0.9076, 0.8084, 0.9209, 0.794, 0.8942, 0.007715, 0.07023, 0.06962, 0.06971, 0.08349, 0.08357, 0.007857, 0.08447, 0.007857, 0.08447, 0.08349, 0.08357, 0.09731, 0.09739, 0.008015, 0.09834, 0.008015, 0.09834, 0.09731, 0.09739, 0.1109, 0.111, 0.008151, 0.1119, 0.008151, 0.1119, 0.1109, 0.111, 0.1243, 0.1244, 0.008265, 0.1252, 0.1251, 0.008332, 0.1243, 0.1244, 0.1109, 0.111, 0.1118, 0.008225, 0.1118, 0.008225, 0.1109, 0.111, 0.09731, 0.09739, 0.09822, 0.008095, 0.09822, 0.008095, 0.09731, 0.09739, 0.08349, 0.08357, 0.08435, 0.007943, 0.08435, 0.007943, 0.08349, 0.08357, 0.06962, 0.06971, 0.07011, 0.007807, 0.6866, 0.9834, 0.6544, 0.9209, 0.6688, 0.8942, 0.7312, 0.8942, 0.7312, 0.9834, 0.2464, 0.09766, 0.2464, 0.08776, 0.2464, 0.07786, 0.2464, 0.06796, 0.2761, 0.06798, 0.2761, 0.09767, 0.2464, 0.06796, 0.2464, 0.05807, 0.2464, 0.04818, 0.2464, 0.03829, 0.2761, 0.0383, 0.2761, 0.06798, 0.1869, 0.0976, 0.187, 0.06786, 0.2167, 0.06793, 0.2167, 0.07783, 0.2167, 0.08773, 0.2167, 0.09764, 0.2365, 0.07785, 0.2365, 0.06796, 0.2464, 0.06796, 0.2464, 0.07786, 0.187, 0.06786, 0.1871, 0.0382, 0.2168, 0.03826, 0.2167, 0.04815, 0.2167, 0.05803, 0.2167, 0.06793, 0.2365, 0.04817, 0.2365, 0.03829, 0.2464, 0.03829, 0.2464, 0.04818, 0.1871, 0.0382, 0.1872, 0.008591, 0.2168, 0.008636, 0.2168, 0.01851, 0.2168, 0.02838, 0.2168, 0.03826, 0.2365, 0.01852, 0.2365, 0.008648, 0.2464, 0.008649, 0.2464, 0.01853, 0.06797, 0.2761, 0.06795, 0.2465, 0.07784, 0.2464, 0.08774, 0.2464, 0.09763, 0.2464, 0.09765, 0.2761, 0.08771, 0.2266, 0.0877, 0.2167, 0.09761, 0.2167, 0.09762, 0.2266, 0.008672, 0.2761, 0.008654, 0.2465, 0.01853, 0.2465, 0.02841, 0.2465, 0.03829, 0.2465, 0.03831, 0.2761, 0.03831, 0.2761, 0.03829, 0.2465, 0.04817, 0.2465, 0.05806, 0.2465, 0.06795, 0.2465, 0.06797, 0.2761, 0.02838, 0.2267, 0.02836, 0.2169, 0.03824, 0.2168, 0.03826, 0.2267, 0.05803, 0.2267, 0.05801, 0.2168, 0.0679, 0.2168, 0.06792, 0.2267, 0.008621, 0.2169, 0.008557, 0.1873, 0.03816, 0.1872, 0.03824, 0.2168, 0.02836, 0.2169, 0.01849, 0.2169, 0.03824, 0.2168, 0.03816, 0.1872, 0.06782, 0.1871, 0.0679, 0.2168, 0.05801, 0.2168, 0.04812, 0.2168, 0.187, 0.5141, 0.2166, 0.5141, 0.2166, 0.524, 0.2167, 0.5338, 0.2167, 0.5437, 0.1871, 0.5437, 0.2364, 0.5338, 0.2463, 0.5338, 0.2463, 0.5437, 0.2364, 0.5437, 0.1869, 0.4547, 0.2166, 0.4547, 0.2166, 0.4646, 0.2166, 0.4745, 0.2166, 0.4844, 0.1869, 0.4845, 0.1869, 0.4845, 0.2166, 0.4844, 0.2166, 0.4943, 0.2166, 0.5042, 0.2166, 0.5141, 0.187, 0.5141, 0.2364, 0.4745, 0.2463, 0.4745, 0.2463, 0.4844, 0.2364, 0.4844, 0.2364, 0.5042, 0.2463, 0.5042, 0.2463, 0.5141, 0.2364, 0.5141, 0.2463, 0.4547, 0.276, 0.4547, 0.276, 0.4844, 0.2463, 0.4844, 0.2463, 0.4745, 0.2463, 0.4646, 0.2463, 0.4844, 0.276, 0.4844, 0.2759, 0.5141, 0.2463, 0.5141, 0.2463, 0.5042, 0.2463, 0.4943, 0.008641, 0.3354, 0.01851, 0.3354, 0.02838, 0.3354, 0.03826, 0.3354, 0.03818, 0.3651, 0.008578, 0.365, 0.03826, 0.3354, 0.04814, 0.3355, 0.05803, 0.3355, 0.06792, 0.3355, 0.06783, 0.3652, 0.03818, 0.3651, 0.008672, 0.2761, 0.03831, 0.2761, 0.0383, 0.3058, 0.02842, 0.3058, 0.01854, 0.3058, 0.008666, 0.3058, 0.0284, 0.3255, 0.03827, 0.3256, 0.03826, 0.3354, 0.02838, 0.3354, 0.03831, 0.2761, 0.06797, 0.2761, 0.06796, 0.3058, 0.05807, 0.3058, 0.04818, 0.3058, 0.0383, 0.3058, 0.05805, 0.3256, 0.06794, 0.3256, 0.06792, 0.3355, 0.05803, 0.3355, 0.06797, 0.2761, 0.09765, 0.2761, 0.09766, 0.3058, 0.08776, 0.3058, 0.07786, 0.3058, 0.06796, 0.3058, 0.08774, 0.3256, 0.09765, 0.3256, 0.09765, 0.3356, 0.08773, 0.3355, 0.3651, 0.03814, 0.3354, 0.03822, 0.3354, 0.02834, 0.3354, 0.01845, 0.3353, 0.008572, 0.365, 0.008498, 0.3156, 0.01849, 0.3057, 0.0185, 0.3057, 0.008617, 0.3156, 0.008605, 0.3653, 0.09762, 0.3355, 0.09766, 0.3355, 0.08774, 0.3355, 0.07782, 0.3355, 0.06792, 0.3652, 0.06784, 0.3652, 0.06784, 0.3355, 0.06792, 0.3355, 0.05801, 0.3354, 0.04812, 0.3354, 0.03822, 0.3651, 0.03814, 0.3157, 0.07785, 0.3058, 0.07786, 0.3058, 0.06796, 0.3157, 0.06795, 0.3156, 0.04815, 0.3057, 0.04817, 0.3057, 0.03827, 0.3156, 0.03826, 0.3058, 0.09767, 0.2761, 0.09767, 0.2761, 0.06798, 0.3058, 0.06796, 0.3058, 0.07786, 0.3058, 0.08776, 0.3058, 0.06796, 0.2761, 0.06798, 0.2761, 0.0383, 0.3057, 0.03827, 0.3057, 0.04817, 0.3058, 0.05806, 0.5437, 0.217, 0.5338, 0.2169, 0.5239, 0.2169, 0.5141, 0.2169, 0.5141, 0.1872, 0.5438, 0.1873, 0.5141, 0.2169, 0.5042, 0.2169, 0.4943, 0.2168, 0.4844, 0.2168, 0.4845, 0.1871, 0.5141, 0.1872, 0.5436, 0.2762, 0.514, 0.2762, 0.514, 0.2465, 0.5239, 0.2466, 0.5338, 0.2466, 0.5436, 0.2466, 0.5239, 0.2268, 0.514, 0.2268, 0.5141, 0.2169, 0.5239, 0.2169, 0.514, 0.2762, 0.4843, 0.2762, 0.4843, 0.2465, 0.4942, 0.2465, 0.5041, 0.2465, 0.514, 0.2465, 0.4942, 0.2267, 0.4843, 0.2267, 0.4844, 0.2168, 0.4943, 0.2168, 0.4843, 0.2762, 0.4546, 0.2762, 0.4546, 0.2465, 0.4645, 0.2465, 0.4744, 0.2465, 0.4843, 0.2465, 0.4645, 0.2267, 0.4546, 0.2267, 0.4546, 0.2167, 0.4645, 0.2168, 0.3057, 0.4547, 0.3057, 0.4646, 0.3057, 0.4746, 0.3057, 0.4845, 0.276, 0.4844, 0.276, 0.4547, 0.3057, 0.4845, 0.3057, 0.4944, 0.3056, 0.5042, 0.3056, 0.5141, 0.2759, 0.5141, 0.276, 0.4844, 0.3652, 0.4548, 0.3651, 0.4846, 0.3354, 0.4845, 0.3354, 0.4746, 0.3354, 0.4647, 0.3355, 0.4547, 0.3156, 0.4746, 0.3156, 0.4845, 0.3057, 0.4845, 0.3057, 0.4746, 0.3651, 0.4846, 0.365, 0.5143, 0.3353, 0.5142, 0.3353, 0.5043, 0.3354, 0.4944, 0.3354, 0.4845, 0.3155, 0.5043, 0.3155, 0.5142, 0.3056, 0.5141, 0.3056, 0.5042, 0.365, 0.5143, 0.3649, 0.544, 0.3352, 0.5439, 0.3353, 0.534, 0.3353, 0.5241, 0.3353, 0.5142, 0.3155, 0.5339, 0.3155, 0.5438, 0.3056, 0.5438, 0.3056, 0.5339, 0.4843, 0.2762, 0.4843, 0.3059, 0.4744, 0.3059, 0.4645, 0.3059, 0.4546, 0.3059, 0.4546, 0.2762, 0.4645, 0.3257, 0.4645, 0.3357, 0.4546, 0.3357, 0.4546, 0.3257, 0.5436, 0.2762, 0.5436, 0.3058, 0.5338, 0.3059, 0.5239, 0.3059, 0.514, 0.3059, 0.514, 0.2762, 0.514, 0.2762, 0.514, 0.3059, 0.5041, 0.3059, 0.4942, 0.3059, 0.4843, 0.3059, 0.4843, 0.2762, 0.5239, 0.3256, 0.5239, 0.3355, 0.514, 0.3355, 0.514, 0.3256, 0.4942, 0.3257, 0.4943, 0.3356, 0.4844, 0.3356, 0.4843, 0.3257, 0.5437, 0.3355, 0.5438, 0.3651, 0.5141, 0.3652, 0.514, 0.3355, 0.5239, 0.3355, 0.5338, 0.3355, 0.514, 0.3355, 0.5141, 0.3652, 0.4844, 0.3653, 0.4844, 0.3356, 0.4943, 0.3356, 0.5042, 0.3356, 0.4942, 0.3059, 0.4942, 0.3158, 0.4843, 0.3158, 0.4843, 0.3059, 0.4942, 0.3158, 0.4942, 0.3257, 0.4843, 0.3257, 0.4843, 0.3158, 0.514, 0.3059, 0.514, 0.3158, 0.5041, 0.3158, 0.5041, 0.3059, 0.5041, 0.3059, 0.5041, 0.3158, 0.4942, 0.3158, 0.4942, 0.3059, 0.514, 0.3158, 0.514, 0.3256, 0.5041, 0.3257, 0.5041, 0.3158, 0.5041, 0.3158, 0.5041, 0.3257, 0.4942, 0.3257, 0.4942, 0.3158, 0.514, 0.3256, 0.514, 0.3355, 0.5042, 0.3356, 0.5041, 0.3257, 0.5041, 0.3257, 0.5042, 0.3356, 0.4943, 0.3356, 0.4942, 0.3257, 0.5239, 0.3059, 0.5239, 0.3157, 0.514, 0.3158, 0.514, 0.3059, 0.5239, 0.3157, 0.5239, 0.3256, 0.514, 0.3256, 0.514, 0.3158, 0.5436, 0.3058, 0.5437, 0.3157, 0.5338, 0.3157, 0.5338, 0.3059, 0.5338, 0.3059, 0.5338, 0.3157, 0.5239, 0.3157, 0.5239, 0.3059, 0.5437, 0.3157, 0.5437, 0.3256, 0.5338, 0.3256, 0.5338, 0.3157, 0.5338, 0.3157, 0.5338, 0.3256, 0.5239, 0.3256, 0.5239, 0.3157, 0.5437, 0.3256, 0.5437, 0.3355, 0.5338, 0.3355, 0.5338, 0.3256, 0.5338, 0.3256, 0.5338, 0.3355, 0.5239, 0.3355, 0.5239, 0.3256, 0.4645, 0.3059, 0.4645, 0.3158, 0.4546, 0.3158, 0.4546, 0.3059, 0.4645, 0.3158, 0.4645, 0.3257, 0.4546, 0.3257, 0.4546, 0.3158, 0.4843, 0.3059, 0.4843, 0.3158, 0.4744, 0.3158, 0.4744, 0.3059, 0.4744, 0.3059, 0.4744, 0.3158, 0.4645, 0.3158, 0.4645, 0.3059, 0.4843, 0.3158, 0.4843, 0.3257, 0.4744, 0.3257, 0.4744, 0.3158, 0.4744, 0.3158, 0.4744, 0.3257, 0.4645, 0.3257, 0.4645, 0.3158, 0.4843, 0.3257, 0.4844, 0.3356, 0.4745, 0.3356, 0.4744, 0.3257, 0.4744, 0.3257, 0.4745, 0.3356, 0.4645, 0.3357, 0.4645, 0.3257, 0.3155, 0.5142, 0.3155, 0.5241, 0.3056, 0.524, 0.3056, 0.5141, 0.3155, 0.5241, 0.3155, 0.5339, 0.3056, 0.5339, 0.3056, 0.524, 0.3353, 0.5142, 0.3353, 0.5241, 0.3254, 0.5241, 0.3254, 0.5142, 0.3254, 0.5142, 0.3254, 0.5241, 0.3155, 0.5241, 0.3155, 0.5142, 0.3353, 0.5241, 0.3353, 0.534, 0.3254, 0.534, 0.3254, 0.5241, 0.3254, 0.5241, 0.3254, 0.534, 0.3155, 0.5339, 0.3155, 0.5241, 0.3353, 0.534, 0.3352, 0.5439, 0.3253, 0.5439, 0.3254, 0.534, 0.3254, 0.534, 0.3253, 0.5439, 0.3155, 0.5438, 0.3155, 0.5339, 0.3156, 0.4845, 0.3156, 0.4944, 0.3057, 0.4944, 0.3057, 0.4845, 0.3156, 0.4944, 0.3155, 0.5043, 0.3056, 0.5042, 0.3057, 0.4944, 0.3354, 0.4845, 0.3354, 0.4944, 0.3255, 0.4944, 0.3255, 0.4845, 0.3255, 0.4845, 0.3255, 0.4944, 0.3156, 0.4944, 0.3156, 0.4845, 0.3354, 0.4944, 0.3353, 0.5043, 0.3254, 0.5043, 0.3255, 0.4944, 0.3255, 0.4944, 0.3254, 0.5043, 0.3155, 0.5043, 0.3156, 0.4944, 0.3353, 0.5043, 0.3353, 0.5142, 0.3254, 0.5142, 0.3254, 0.5043, 0.3254, 0.5043, 0.3254, 0.5142, 0.3155, 0.5142, 0.3155, 0.5043, 0.3156, 0.4547, 0.3156, 0.4647, 0.3057, 0.4646, 0.3057, 0.4547, 0.3156, 0.4647, 0.3156, 0.4746, 0.3057, 0.4746, 0.3057, 0.4646, 0.3355, 0.4547, 0.3354, 0.4647, 0.3255, 0.4647, 0.3255, 0.4548, 0.3255, 0.4548, 0.3255, 0.4647, 0.3156, 0.4647, 0.3156, 0.4547, 0.3354, 0.4647, 0.3354, 0.4746, 0.3255, 0.4746, 0.3255, 0.4647, 0.3255, 0.4647, 0.3255, 0.4746, 0.3156, 0.4746, 0.3156, 0.4647, 0.3354, 0.4746, 0.3354, 0.4845, 0.3255, 0.4845, 0.3255, 0.4746, 0.3255, 0.4746, 0.3255, 0.4845, 0.3156, 0.4845, 0.3156, 0.4746, 0.4843, 0.2267, 0.4744, 0.2267, 0.4745, 0.2168, 0.4844, 0.2168, 0.4744, 0.2267, 0.4645, 0.2267, 0.4645, 0.2168, 0.4745, 0.2168, 0.4843, 0.2465, 0.4744, 0.2465, 0.4744, 0.2366, 0.4843, 0.2366, 0.4843, 0.2366, 0.4744, 0.2366, 0.4744, 0.2267, 0.4843, 0.2267, 0.4744, 0.2465, 0.4645, 0.2465, 0.4645, 0.2366, 0.4744, 0.2366, 0.4744, 0.2366, 0.4645, 0.2366, 0.4645, 0.2267, 0.4744, 0.2267, 0.4645, 0.2465, 0.4546, 0.2465, 0.4546, 0.2366, 0.4645, 0.2366, 0.4645, 0.2366, 0.4546, 0.2366, 0.4546, 0.2267, 0.4645, 0.2267, 0.514, 0.2268, 0.5041, 0.2267, 0.5042, 0.2169, 0.5141, 0.2169, 0.5041, 0.2267, 0.4942, 0.2267, 0.4943, 0.2168, 0.5042, 0.2169, 0.514, 0.2465, 0.5041, 0.2465, 0.5041, 0.2366, 0.514, 0.2367, 0.514, 0.2367, 0.5041, 0.2366, 0.5041, 0.2267, 0.514, 0.2268, 0.5041, 0.2465, 0.4942, 0.2465, 0.4942, 0.2366, 0.5041, 0.2366, 0.5041, 0.2366, 0.4942, 0.2366, 0.4942, 0.2267, 0.5041, 0.2267, 0.4942, 0.2465, 0.4843, 0.2465, 0.4843, 0.2366, 0.4942, 0.2366, 0.4942, 0.2366, 0.4843, 0.2366, 0.4843, 0.2267, 0.4942, 0.2267, 0.5437, 0.2268, 0.5338, 0.2268, 0.5338, 0.2169, 0.5437, 0.217, 0.5338, 0.2268, 0.5239, 0.2268, 0.5239, 0.2169, 0.5338, 0.2169, 0.5436, 0.2466, 0.5338, 0.2466, 0.5338, 0.2367, 0.5437, 0.2367, 0.5437, 0.2367, 0.5338, 0.2367, 0.5338, 0.2268, 0.5437, 0.2268, 0.5338, 0.2466, 0.5239, 0.2466, 0.5239, 0.2367, 0.5338, 0.2367, 0.5338, 0.2367, 0.5239, 0.2367, 0.5239, 0.2268, 0.5338, 0.2268, 0.5239, 0.2466, 0.514, 0.2465, 0.514, 0.2367, 0.5239, 0.2367, 0.5239, 0.2367, 0.514, 0.2367, 0.514, 0.2268, 0.5239, 0.2268, 0.3354, 0.04812, 0.3255, 0.04814, 0.3255, 0.03824, 0.3354, 0.03822, 0.3255, 0.04814, 0.3156, 0.04815, 0.3156, 0.03826, 0.3255, 0.03824, 0.3355, 0.06792, 0.3256, 0.06793, 0.3256, 0.05803, 0.3355, 0.05801, 0.3355, 0.05801, 0.3256, 0.05803, 0.3255, 0.04814, 0.3354, 0.04812, 0.3256, 0.06793, 0.3157, 0.06795, 0.3157, 0.05805, 0.3256, 0.05803, 0.3256, 0.05803, 0.3157, 0.05805, 0.3156, 0.04815, 0.3255, 0.04814, 0.3157, 0.06795, 0.3058, 0.06796, 0.3058, 0.05806, 0.3157, 0.05805, 0.3157, 0.05805, 0.3058, 0.05806, 0.3057, 0.04817, 0.3156, 0.04815, 0.3355, 0.07782, 0.3256, 0.07784, 0.3256, 0.06793, 0.3355, 0.06792, 0.3256, 0.07784, 0.3157, 0.07785, 0.3157, 0.06795, 0.3256, 0.06793, 0.3355, 0.09766, 0.3256, 0.09766, 0.3256, 0.08775, 0.3355, 0.08774, 0.3355, 0.08774, 0.3256, 0.08775, 0.3256, 0.07784, 0.3355, 0.07782, 0.3256, 0.09766, 0.3157, 0.09767, 0.3157, 0.08776, 0.3256, 0.08775, 0.3256, 0.08775, 0.3157, 0.08776, 0.3157, 0.07785, 0.3256, 0.07784, 0.3157, 0.09767, 0.3058, 0.09767, 0.3058, 0.08776, 0.3157, 0.08776, 0.3157, 0.08776, 0.3058, 0.08776, 0.3058, 0.07786, 0.3157, 0.07785, 0.3354, 0.01845, 0.3255, 0.01847, 0.3255, 0.008591, 0.3353, 0.008572, 0.3255, 0.01847, 0.3156, 0.01849, 0.3156, 0.008605, 0.3255, 0.008591, 0.3354, 0.03822, 0.3255, 0.03824, 0.3255, 0.02836, 0.3354, 0.02834, 0.3354, 0.02834, 0.3255, 0.02836, 0.3255, 0.01847, 0.3354, 0.01845, 0.3255, 0.03824, 0.3156, 0.03826, 0.3156, 0.02837, 0.3255, 0.02836, 0.3255, 0.02836, 0.3156, 0.02837, 0.3156, 0.01849, 0.3255, 0.01847, 0.3156, 0.03826, 0.3057, 0.03827, 0.3057, 0.02839, 0.3156, 0.02837, 0.3156, 0.02837, 0.3057, 0.02839, 0.3057, 0.0185, 0.3156, 0.01849, 0.06794, 0.3256, 0.07784, 0.3256, 0.07782, 0.3355, 0.06792, 0.3355, 0.07784, 0.3256, 0.08774, 0.3256, 0.08773, 0.3355, 0.07782, 0.3355, 0.06796, 0.3058, 0.07786, 0.3058, 0.07785, 0.3157, 0.06795, 0.3157, 0.06795, 0.3157, 0.07785, 0.3157, 0.07784, 0.3256, 0.06794, 0.3256, 0.07786, 0.3058, 0.08776, 0.3058, 0.08775, 0.3157, 0.07785, 0.3157, 0.07785, 0.3157, 0.08775, 0.3157, 0.08774, 0.3256, 0.07784, 0.3256, 0.08776, 0.3058, 0.09766, 0.3058, 0.09766, 0.3157, 0.08775, 0.3157, 0.08775, 0.3157, 0.09766, 0.3157, 0.09765, 0.3256, 0.08774, 0.3256, 0.03827, 0.3256, 0.04816, 0.3256, 0.04814, 0.3355, 0.03826, 0.3354, 0.04816, 0.3256, 0.05805, 0.3256, 0.05803, 0.3355, 0.04814, 0.3355, 0.0383, 0.3058, 0.04818, 0.3058, 0.04817, 0.3157, 0.03829, 0.3157, 0.03829, 0.3157, 0.04817, 0.3157, 0.04816, 0.3256, 0.03827, 0.3256, 0.04818, 0.3058, 0.05807, 0.3058, 0.05806, 0.3157, 0.04817, 0.3157, 0.04817, 0.3157, 0.05806, 0.3157, 0.05805, 0.3256, 0.04816, 0.3256, 0.05807, 0.3058, 0.06796, 0.3058, 0.06795, 0.3157, 0.05806, 0.3157, 0.05806, 0.3157, 0.06795, 0.3157, 0.06794, 0.3256, 0.05805, 0.3256, 0.008653, 0.3255, 0.01852, 0.3255, 0.01851, 0.3354, 0.008641, 0.3354, 0.01852, 0.3255, 0.0284, 0.3255, 0.02838, 0.3354, 0.01851, 0.3354, 0.008666, 0.3058, 0.01854, 0.3058, 0.01853, 0.3156, 0.008661, 0.3156, 0.008661, 0.3156, 0.01853, 0.3156, 0.01852, 0.3255, 0.008653, 0.3255, 0.01854, 0.3058, 0.02842, 0.3058, 0.02841, 0.3157, 0.01853, 0.3156, 0.01853, 0.3156, 0.02841, 0.3157, 0.0284, 0.3255, 0.01852, 0.3255, 0.02842, 0.3058, 0.0383, 0.3058, 0.03829, 0.3157, 0.02841, 0.3157, 0.02841, 0.3157, 0.03829, 0.3157, 0.03827, 0.3256, 0.0284, 0.3255, 0.2166, 0.5042, 0.2265, 0.5042, 0.2265, 0.5141, 0.2166, 0.5141, 0.2265, 0.5042, 0.2364, 0.5042, 0.2364, 0.5141, 0.2265, 0.5141, 0.2166, 0.4844, 0.2265, 0.4844, 0.2265, 0.4943, 0.2166, 0.4943, 0.2166, 0.4943, 0.2265, 0.4943, 0.2265, 0.5042, 0.2166, 0.5042, 0.2265, 0.4844, 0.2364, 0.4844, 0.2364, 0.4943, 0.2265, 0.4943, 0.2265, 0.4943, 0.2364, 0.4943, 0.2364, 0.5042, 0.2265, 0.5042, 0.2364, 0.4844, 0.2463, 0.4844, 0.2463, 0.4943, 0.2364, 0.4943, 0.2364, 0.4943, 0.2463, 0.4943, 0.2463, 0.5042, 0.2364, 0.5042, 0.2166, 0.4745, 0.2265, 0.4745, 0.2265, 0.4844, 0.2166, 0.4844, 0.2265, 0.4745, 0.2364, 0.4745, 0.2364, 0.4844, 0.2265, 0.4844, 0.2166, 0.4547, 0.2265, 0.4547, 0.2265, 0.4646, 0.2166, 0.4646, 0.2166, 0.4646, 0.2265, 0.4646, 0.2265, 0.4745, 0.2166, 0.4745, 0.2265, 0.4547, 0.2364, 0.4547, 0.2364, 0.4646, 0.2265, 0.4646, 0.2265, 0.4646, 0.2364, 0.4646, 0.2364, 0.4745, 0.2265, 0.4745, 0.2364, 0.4547, 0.2463, 0.4547, 0.2463, 0.4646, 0.2364, 0.4646, 0.2364, 0.4646, 0.2463, 0.4646, 0.2463, 0.4745, 0.2364, 0.4745, 0.2167, 0.5338, 0.2265, 0.5338, 0.2265, 0.5437, 0.2167, 0.5437, 0.2265, 0.5338, 0.2364, 0.5338, 0.2364, 0.5437, 0.2265, 0.5437, 0.2166, 0.5141, 0.2265, 0.5141, 0.2265, 0.524, 0.2166, 0.524, 0.2166, 0.524, 0.2265, 0.524, 0.2265, 0.5338, 0.2167, 0.5338, 0.2265, 0.5141, 0.2364, 0.5141, 0.2364, 0.524, 0.2265, 0.524, 0.2265, 0.524, 0.2364, 0.524, 0.2364, 0.5338, 0.2265, 0.5338, 0.2364, 0.5141, 0.2463, 0.5141, 0.2463, 0.524, 0.2364, 0.524, 0.2364, 0.524, 0.2463, 0.524, 0.2463, 0.5338, 0.2364, 0.5338, 0.05806, 0.2465, 0.05805, 0.2366, 0.06794, 0.2366, 0.06795, 0.2465, 0.05805, 0.2366, 0.05803, 0.2267, 0.06792, 0.2267, 0.06794, 0.2366, 0.03829, 0.2465, 0.03828, 0.2366, 0.04816, 0.2366, 0.04817, 0.2465, 0.04817, 0.2465, 0.04816, 0.2366, 0.05805, 0.2366, 0.05806, 0.2465, 0.03828, 0.2366, 0.03826, 0.2267, 0.04814, 0.2267, 0.04816, 0.2366, 0.04816, 0.2366, 0.04814, 0.2267, 0.05803, 0.2267, 0.05805, 0.2366, 0.03826, 0.2267, 0.03824, 0.2168, 0.04812, 0.2168, 0.04814, 0.2267, 0.04814, 0.2267, 0.04812, 0.2168, 0.05801, 0.2168, 0.05803, 0.2267, 0.02841, 0.2465, 0.0284, 0.2366, 0.03828, 0.2366, 0.03829, 0.2465, 0.0284, 0.2366, 0.02838, 0.2267, 0.03826, 0.2267, 0.03828, 0.2366, 0.008654, 0.2465, 0.008646, 0.2366, 0.01852, 0.2366, 0.01853, 0.2465, 0.01853, 0.2465, 0.01852, 0.2366, 0.0284, 0.2366, 0.02841, 0.2465, 0.008646, 0.2366, 0.008635, 0.2268, 0.01851, 0.2268, 0.01852, 0.2366, 0.01852, 0.2366, 0.01851, 0.2268, 0.02838, 0.2267, 0.0284, 0.2366, 0.008635, 0.2268, 0.008621, 0.2169, 0.01849, 0.2169, 0.01851, 0.2268, 0.01851, 0.2268, 0.01849, 0.2169, 0.02836, 0.2169, 0.02838, 0.2267, 0.08774, 0.2464, 0.08773, 0.2365, 0.09763, 0.2365, 0.09763, 0.2464, 0.08773, 0.2365, 0.08771, 0.2266, 0.09762, 0.2266, 0.09763, 0.2365, 0.06795, 0.2465, 0.06794, 0.2366, 0.07783, 0.2365, 0.07784, 0.2464, 0.07784, 0.2464, 0.07783, 0.2365, 0.08773, 0.2365, 0.08774, 0.2464, 0.06794, 0.2366, 0.06792, 0.2267, 0.07782, 0.2267, 0.07783, 0.2365, 0.07783, 0.2365, 0.07782, 0.2267, 0.08771, 0.2266, 0.08773, 0.2365, 0.06792, 0.2267, 0.0679, 0.2168, 0.0778, 0.2168, 0.07782, 0.2267, 0.07782, 0.2267, 0.0778, 0.2168, 0.0877, 0.2167, 0.08771, 0.2266, 0.2365, 0.03829, 0.2365, 0.0284, 0.2464, 0.02841, 0.2464, 0.03829, 0.2365, 0.0284, 0.2365, 0.01852, 0.2464, 0.01853, 0.2464, 0.02841, 0.2168, 0.03826, 0.2168, 0.02838, 0.2266, 0.02839, 0.2266, 0.03828, 0.2266, 0.03828, 0.2266, 0.02839, 0.2365, 0.0284, 0.2365, 0.03829, 0.2168, 0.02838, 0.2168, 0.01851, 0.2267, 0.01852, 0.2266, 0.02839, 0.2266, 0.02839, 0.2267, 0.01852, 0.2365, 0.01852, 0.2365, 0.0284, 0.2168, 0.01851, 0.2168, 0.008636, 0.2267, 0.008644, 0.2267, 0.01852, 0.2267, 0.01852, 0.2267, 0.008644, 0.2365, 0.008648, 0.2365, 0.01852, 0.2365, 0.06796, 0.2365, 0.05806, 0.2464, 0.05807, 0.2464, 0.06796, 0.2365, 0.05806, 0.2365, 0.04817, 0.2464, 0.04818, 0.2464, 0.05807, 0.2167, 0.06793, 0.2167, 0.05803, 0.2266, 0.05805, 0.2266, 0.06794, 0.2266, 0.06794, 0.2266, 0.05805, 0.2365, 0.05806, 0.2365, 0.06796, 0.2167, 0.05803, 0.2167, 0.04815, 0.2266, 0.04816, 0.2266, 0.05805, 0.2266, 0.05805, 0.2266, 0.04816, 0.2365, 0.04817, 0.2365, 0.05806, 0.2167, 0.04815, 0.2168, 0.03826, 0.2266, 0.03828, 0.2266, 0.04816, 0.2266, 0.04816, 0.2266, 0.03828, 0.2365, 0.03829, 0.2365, 0.04817, 0.2365, 0.09765, 0.2365, 0.08775, 0.2464, 0.08776, 0.2464, 0.09766, 0.2365, 0.08775, 0.2365, 0.07785, 0.2464, 0.07786, 0.2464, 0.08776, 0.2167, 0.09764, 0.2167, 0.08773, 0.2266, 0.08774, 0.2266, 0.09765, 0.2266, 0.09765, 0.2266, 0.08774, 0.2365, 0.08775, 0.2365, 0.09765, 0.2167, 0.08773, 0.2167, 0.07783, 0.2266, 0.07784, 0.2266, 0.08774, 0.2266, 0.08774, 0.2266, 0.07784, 0.2365, 0.07785, 0.2365, 0.08775, 0.2167, 0.07783, 0.2167, 0.06793, 0.2266, 0.06794, 0.2266, 0.07784, 0.2266, 0.07784, 0.2266, 0.06794, 0.2365, 0.06796, 0.2365, 0.07785])
me_plane.materials.append(mat_pathemissive)
me_plane.materials.append(mat_black)
me_plane.materials.append(mat_pathside)
me_plane.use_remesh_fix_poles = True
me_plane.use_remesh_preserve_attributes = False
me_plane.update()
me_cube_002 = bpy.data.meshes.new('Cube.002')
me_cube_002.from_pydata([], [], [])
_uv = me_cube_002.uv_layers.new(name='UVMap')
_uv.uv.foreach_set('vector', [])
me_cube_002.materials.append(mat_icbody)
me_cube_002.materials.append(mat_copper)
me_cube_002.use_remesh_fix_poles = True
me_cube_002.use_remesh_preserve_attributes = False
me_cube_002.update()
me_cube = bpy.data.meshes.new('Cube')
me_cube.from_pydata([(-1.0, -1.0, -1.0), (-0.4633, -0.4633, 1.0), (-1.0, 1.0, -1.0), (-0.4633, 0.4633, 1.0), (1.0, -1.0, -1.0), (0.4633, -0.4633, 1.0), (1.0, 1.0, -1.0), (0.4633, 0.4633, 1.0), (-1.0, 1.0, -1.975), (-1.0, -1.0, -1.975), (1.0, 1.0, -1.975), (1.0, -1.0, -1.975), (-0.5036, -0.5036, -0.5989), (-0.2403, -0.2403, 0.5426), (-0.5036, 0.5036, -0.5989), (-0.2403, 0.2403, 0.5426), (0.5036, -0.5036, -0.5989), (0.2403, -0.2403, 0.5426), (0.5036, 0.5036, -0.5989), (0.2403, 0.2403, 0.5426), (-0.586, -0.2403, 0.5426), (-0.8924, -0.5036, -0.5989), (-0.8924, 0.5036, -0.5989), (-0.586, 0.2403, 0.5426), (-0.2403, 0.586, 0.5426), (-0.5036, 0.8924, -0.5989), (0.5036, 0.8924, -0.5989), (0.2403, 0.586, 0.5426), (0.586, 0.2403, 0.5426), (0.8924, -0.5036, -0.5989), (0.8924, 0.5036, -0.5989), (0.586, -0.2403, 0.5426), (0.2403, -0.586, 0.5426), (-0.5036, -0.8924, -0.5989), (0.5036, -0.8924, -0.5989), (-0.2403, -0.586, 0.5426), (0.5036, -0.5036, -1.975), (-0.5036, 0.5036, -1.975), (0.5036, 0.5036, -1.975), (-0.5036, -0.5036, -1.975)], [], [(20, 1, 3, 23), (23, 3, 2, 0, 1, 20, 21, 22), (24, 3, 7, 27), (27, 7, 6, 2, 3, 24, 25, 26), (28, 7, 5, 31), (5, 4, 6, 7, 28, 30, 29, 31), (32, 5, 1, 35), (1, 0, 4, 5, 32, 34, 33, 35), (4, 0, 9, 11), (7, 3, 1, 5), (2, 6, 10, 8), (0, 2, 8, 9), (6, 4, 11, 10), (30, 18, 16, 29), (19, 15, 24, 27), (29, 16, 17, 31), (17, 16, 34, 32), (38, 18, 14, 37), (19, 17, 13, 15), (14, 15, 23, 22), (13, 12, 21, 20), (17, 19, 28, 31), (28, 19, 18, 30), (15, 13, 20, 23), (12, 14, 22, 21), (24, 15, 14, 25), (12, 13, 35, 33), (34, 16, 12, 33), (26, 18, 19, 27), (25, 14, 18, 26), (13, 17, 32, 35), (37, 14, 12, 39), (36, 16, 18, 38), (39, 12, 16, 36)])
_uv = me_cube.uv_layers.new(name='UVMap')
_uv.uv.foreach_set('vector', [0.3315, 0.2223, 0.3169, 0.2629, 0.2629, 0.2089, 0.3035, 0.1943, 0.3035, 0.1943, 0.2629, 0.2089, 0.3523, 0.0569, 0.4689, 0.1735, 0.3169, 0.2629, 0.3315, 0.2223, 0.4158, 0.1688, 0.357, 0.11, 0.2223, 0.1943, 0.2629, 0.2089, 0.2089, 0.2629, 0.1943, 0.2223, 0.1943, 0.2223, 0.2089, 0.2629, 0.0569, 0.1735, 0.1735, 0.0569, 0.2629, 0.2089, 0.2223, 0.1943, 0.1688, 0.11, 0.11, 0.1688, 0.1943, 0.3035, 0.2089, 0.2629, 0.2629, 0.3169, 0.2223, 0.3315, 0.2629, 0.3169, 0.1735, 0.4689, 0.0569, 0.3523, 0.2089, 0.2629, 0.1943, 0.3035, 0.11, 0.357, 0.1688, 0.4158, 0.2223, 0.3315, 0.3035, 0.3315, 0.2629, 0.3169, 0.3169, 0.2629, 0.3315, 0.3035, 0.3169, 0.2629, 0.4689, 0.3523, 0.3523, 0.4689, 0.2629, 0.3169, 0.3035, 0.3315, 0.357, 0.4158, 0.4158, 0.357, 0.3315, 0.3035, 0.3523, 0.4689, 0.4689, 0.3523, 0.5257, 0.4091, 0.4091, 0.5257, 0.2089, 0.2629, 0.2629, 0.2089, 0.3169, 0.2629, 0.2629, 0.3169, 0.1735, 0.0569, 0.0569, 0.1735, 0.0001007, 0.1167, 0.1167, 0.0001006, 0.4689, 0.1735, 0.3523, 0.0569, 0.4091, 0.0001007, 0.5257, 0.1167, 0.0569, 0.3523, 0.1735, 0.4689, 0.1167, 0.5257, 0.0001006, 0.4091, 0.1553, 0.707, 0.09717, 0.7078, 0.1857, 0.6469, 0.1776, 0.6841, 0.2029, 0.7742, 0.2483, 0.811, 0.2113, 0.8236, 0.1947, 0.804, 0.1776, 0.6841, 0.1857, 0.6469, 0.2397, 0.7287, 0.2099, 0.7205, 0.2397, 0.7287, 0.3061, 0.623, 0.3069, 0.6811, 0.2768, 0.7161, 0.0001006, 0.9113, 0.1211, 0.8281, 0.182, 0.9167, 0.061, 0.9999, 0.2029, 0.7742, 0.2397, 0.7287, 0.2852, 0.7655, 0.2483, 0.811, 0.3094, 0.9037, 0.2483, 0.811, 0.2798, 0.8182, 0.312, 0.8532, 0.2852, 0.7655, 0.3795, 0.8242, 0.3387, 0.833, 0.2993, 0.8007, 0.2397, 0.7287, 0.2029, 0.7742, 0.1903, 0.7371, 0.2099, 0.7205, 0.1903, 0.7371, 0.2029, 0.7742, 0.09717, 0.7078, 0.1553, 0.707, 0.2483, 0.811, 0.2852, 0.7655, 0.2993, 0.8007, 0.2798, 0.8182, 0.3795, 0.8242, 0.3094, 0.9037, 0.312, 0.8532, 0.3387, 0.833, 0.2113, 0.8236, 0.2483, 0.811, 0.182, 0.9167, 0.1812, 0.8586, 0.367, 0.7116, 0.2852, 0.7655, 0.2934, 0.7357, 0.3298, 0.7035, 0.3069, 0.6811, 0.3061, 0.623, 0.367, 0.7116, 0.3298, 0.7035, 0.1583, 0.8362, 0.1211, 0.8281, 0.2029, 0.7742, 0.1947, 0.804, 0.1812, 0.8586, 0.182, 0.9167, 0.1211, 0.8281, 0.1583, 0.8362, 0.2852, 0.7655, 0.2397, 0.7287, 0.2768, 0.7161, 0.2934, 0.7357, 0.4179, 0.9994, 0.3094, 0.9037, 0.3795, 0.8242, 0.488, 0.92, 0.1026, 0.5259, 0.1857, 0.6469, 0.09717, 0.7078, 0.01399, 0.5868, 0.488, 0.6284, 0.367, 0.7116, 0.3061, 0.623, 0.4271, 0.5398])
me_cube.materials.append(mat_black)
me_cube.use_remesh_fix_poles = True
me_cube.use_remesh_preserve_attributes = False
me_cube.update()

# ---- objects
ob_plane = bpy.data.objects.new('Plane', me_plane)
ob_cube_002 = bpy.data.objects.new('Cube.002', me_cube_002)
ob_cube = bpy.data.objects.new('Cube', me_cube)

# ---- transforms, parenting, visibility, modifiers, constraints
ob_plane.location = (0.0, 0.0, 0.0)
ob_cube_002.parent = ob_plane
ob_cube_002.location = (0.0, 0.0, -0.1535)
ob_cube_002.scale = (1.1, 1.1, 1.1)
ob_cube.location = (0.0, 0.0, 1.458)
ob_cube.scale = (1.972, 1.972, 0.5256)

# ---- collection membership
col_collection.objects.link(ob_plane)
col_collection.objects.link(ob_cube_002)
col_collection.objects.link(ob_cube)

# ---- scene / render settings (as saved in the file)
scene.frame_start = 1; scene.frame_end = 250; scene.frame_set(1)
scene.render.engine = 'BLENDER_EEVEE_NEXT'
scene.cycles.use_denoising = False
scene.cycles.samples = 128
scene.cycles.sampling_pattern = 'TABULATED_SOBOL'
scene.cycles.use_adaptive_sampling = False
scene.cycles.use_light_tree = False
scene.view_settings.view_transform = 'Filmic'
bpy.context.view_layer.update()

# ---- added for rendering (the .blend has no active camera and no usable light): camera, sun
cam_auto = bpy.data.cameras.new('AutoCamera')
cam_auto.lens = 50.0
cam_auto.sensor_width = 36.0
cam_auto.clip_end = 1000.0
ob_auto_camera = bpy.data.objects.new('AutoCamera', cam_auto)
scene.collection.objects.link(ob_auto_camera)
ob_auto_camera.location = (8.09604, -9.71525, 7.39205)
ob_auto_camera.rotation_euler = (1.09748, -7.21219e-08, 0.694738)
scene.camera = ob_auto_camera
light_auto_sun = bpy.data.lights.new('AutoSun', 'SUN')
light_auto_sun.energy = 3.0
light_auto_sun.angle = 0.0523599
ob_auto_sun = bpy.data.objects.new('AutoSun', light_auto_sun)
scene.collection.objects.link(ob_auto_sun)
ob_auto_sun.rotation_euler = (0.872665, 0.174533, 0.523599)
bpy.context.view_layer.update()
